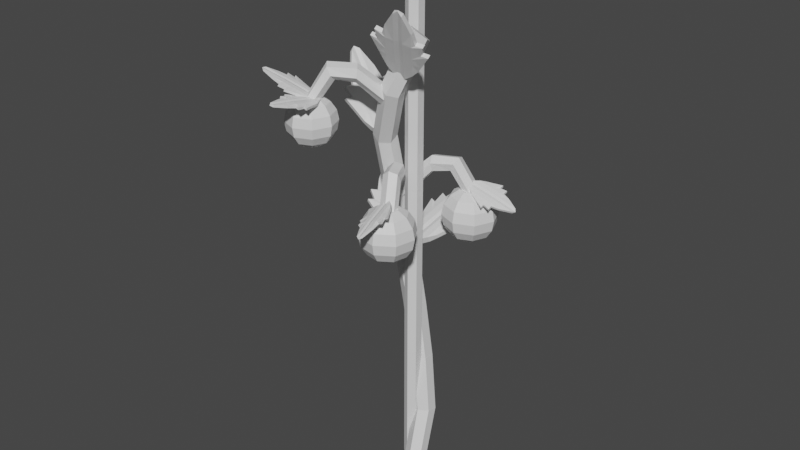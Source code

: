 # Source: tomato_Stage4.blend  (saved by Blender 2.82.7; exported with 4.5.12 LTS)
import bpy
from mathutils import Matrix  # noqa: F401  (used for matrix-valued properties, if any)

bpy.ops.wm.read_factory_settings(use_empty=True)
scene = bpy.context.scene
scene.name = 'Scene'

# ---- collections
col_collection = bpy.data.collections.new('Collection'); scene.collection.children.link(col_collection)

# ---- materials (node trees are filled in below, after node groups)
mat_wood = bpy.data.materials.new('Wood')
mat_wood.use_transparent_shadow = False
mat_plant = bpy.data.materials.new('Plant')
mat_plant.use_transparent_shadow = False
mat_tomate_unreif = bpy.data.materials.new('Tomate_unreif')
mat_tomate_unreif.use_transparent_shadow = False

# ---- material node trees
mat_wood.use_nodes = True; mat_wood.node_tree.nodes.clear()
_N = mat_wood.node_tree.nodes; _L = mat_wood.node_tree.links
n0 = _N.new('ShaderNodeOutputMaterial'); n0.name = 'Material Output'; n0.location = (300, 300)
n1 = _N.new('ShaderNodeBsdfPrincipled'); n1.name = 'Principled BSDF'; n1.location = (10, 300)
n1.distribution = 'GGX'
n1.subsurface_method = 'BURLEY'
n1.inputs[3].default_value = 1.45
n1.inputs[27].default_value = (0.0, 0.0, 0.0, 1.0)
n1.inputs[28].default_value = 1.0
_L.new(n1.outputs[0], n0.inputs[0])
n0.is_active_output = True
mat_plant.use_nodes = True; mat_plant.node_tree.nodes.clear()
_N = mat_plant.node_tree.nodes; _L = mat_plant.node_tree.links
n0 = _N.new('ShaderNodeOutputMaterial'); n0.name = 'Material Output'; n0.location = (300, 300)
n1 = _N.new('ShaderNodeBsdfPrincipled'); n1.name = 'Principled BSDF'; n1.location = (10, 300)
n1.distribution = 'GGX'
n1.subsurface_method = 'BURLEY'
n1.inputs[3].default_value = 1.45
n1.inputs[27].default_value = (0.0, 0.0, 0.0, 1.0)
n1.inputs[28].default_value = 1.0
_L.new(n1.outputs[0], n0.inputs[0])
n0.is_active_output = True
mat_tomate_unreif.use_nodes = True; mat_tomate_unreif.node_tree.nodes.clear()
_N = mat_tomate_unreif.node_tree.nodes; _L = mat_tomate_unreif.node_tree.links
n0 = _N.new('ShaderNodeOutputMaterial'); n0.name = 'Material Output'; n0.location = (300, 300)
n1 = _N.new('ShaderNodeBsdfPrincipled'); n1.name = 'Principled BSDF'; n1.location = (10, 300)
n1.distribution = 'GGX'
n1.subsurface_method = 'BURLEY'
n1.inputs[3].default_value = 1.45
n1.inputs[27].default_value = (0.0, 0.0, 0.0, 1.0)
n1.inputs[28].default_value = 1.0
_L.new(n1.outputs[0], n0.inputs[0])
n0.is_active_output = True

# ---- world
world_world = bpy.data.worlds.new('World'); scene.world = world_world
world_world.use_nodes = True; world_world.node_tree.nodes.clear()
_N = world_world.node_tree.nodes; _L = world_world.node_tree.links
n0 = _N.new('ShaderNodeOutputWorld'); n0.name = 'World Output'; n0.location = (300, 300)
n1 = _N.new('ShaderNodeBackground'); n1.name = 'Background'; n1.location = (10, 300)
n1.inputs[0].default_value = (0.05088, 0.05088, 0.05088, 1.0)
_L.new(n1.outputs[0], n0.inputs[0])
n0.is_active_output = True
world_world.color = (0.05088, 0.05088, 0.05088)
world_world.use_sun_shadow = False
world_world.sun_shadow_jitter_overblur = 0.0

# ---- meshes
me_cylinder = bpy.data.meshes.new('Cylinder')
me_cylinder.from_pydata([(0.0, 1.0, -1.0), (0.0, 1.0, 63.65), (0.866, 0.5, -1.0), (0.866, 0.5, 63.65), (0.866, -0.5, -1.0), (0.866, -0.5, 63.65), (-8.742e-08, -1.0, -1.0), (-8.742e-08, -1.0, 63.65), (-0.866, -0.5, -1.0), (-0.866, -0.5, 63.65), (-0.866, 0.5, -1.0), (-0.866, 0.5, 63.65)], [], [(0, 1, 3, 2), (2, 3, 5, 4), (4, 5, 7, 6), (6, 7, 9, 8), (3, 1, 11, 9, 7, 5), (8, 9, 11, 10), (10, 11, 1, 0), (0, 2, 4, 6, 8, 10)])
_uv = me_cylinder.uv_layers.new(name='UVMap')
_uv.uv.foreach_set('vector', [1.0, 0.5, 1.0, 1.0, 0.8333, 1.0, 0.8333, 0.5, 0.8333, 0.5, 0.8333, 1.0, 0.6667, 1.0, 0.6667, 0.5, 0.6667, 0.5, 0.6667, 1.0, 0.5, 1.0, 0.5, 0.5, 0.5, 0.5, 0.5, 1.0, 0.3333, 1.0, 0.3333, 0.5, 0.4578, 0.37, 0.25, 0.49, 0.04215, 0.37, 0.04215, 0.13, 0.25, 0.01, 0.4578, 0.13, 0.3333, 0.5, 0.3333, 1.0, 0.1667, 1.0, 0.1667, 0.5, 0.1667, 0.5, 0.1667, 1.0, -8.941e-08, 1.0, -8.941e-08, 0.5, 0.75, 0.49, 0.9578, 0.37, 0.9578, 0.13, 0.75, 0.01, 0.5422, 0.13, 0.5422, 0.37])
me_cylinder.materials.append(mat_wood)
me_cylinder.use_remesh_fix_poles = True
me_cylinder.use_remesh_preserve_attributes = False
me_cylinder.use_mirror_vertex_groups = False
me_cylinder.update()
me_cube_005 = bpy.data.meshes.new('Cube.005')
me_cube_005.from_pydata([(-0.8499, -0.6044, -1.0), (-0.7554, -0.6044, 0.7377), (-0.8499, 0.6044, -1.0), (-0.7554, 0.6044, 0.7377), (-0.2, 1.0, -1.921), (-0.6, 1.0, -1.405), (-0.6, 0.6044, 1.359), (-0.2, 0.6044, 2.293), (-0.6, -1.0, -1.405), (-0.2, -1.0, -1.921), (-0.2, -0.6044, 2.293), (-0.6, -0.6044, 1.359), (-1.0, -0.6044, -0.6), (-1.329, -0.6044, 0.2306), (-1.0, -0.6044, 0.2), (-1.099, -0.6044, 0.7873), (-1.099, 0.6044, 0.7873), (-1.0, 0.6044, 0.2), (-1.329, 0.6044, 0.2306), (-1.0, 0.6044, -0.6), (-0.2, -1.0, 0.6), (-0.2, -1.0, 0.2), (-0.2, -1.0, -0.2), (-0.2, -1.0, -0.6), (-0.6, -1.0, 0.6), (-0.6, -1.0, 0.2), (-0.6, -1.0, -0.2), (-0.6, -1.0, -0.6), (-0.6, 1.0, 0.6), (-0.6, 1.0, 0.2), (-0.6, 1.0, -0.2), (-0.6, 1.0, -0.6), (-0.2, 1.0, 0.6), (-0.2, 1.0, 0.2), (-0.2, 1.0, -0.2), (-0.2, 1.0, -0.6), (-1.877e-08, 0.701, -1.921), (2.889e-08, 0.1652, 2.476), (-2.622e-08, -0.701, -1.921), (2.438e-08, -0.1652, 2.476), (-4.015e-09, 0.701, -0.6), (4.552e-10, 0.701, -0.2), (4.926e-09, 0.701, 0.2), (9.396e-09, 0.701, 0.6), (-1.147e-08, -0.701, -0.6), (-6.995e-09, -0.701, -0.2), (-2.525e-09, -0.701, 0.2), (1.945e-09, -0.701, 0.6)], [], [(1, 16, 15), (24, 1, 15), (3, 11, 6), (37, 10, 39), (6, 10, 7), (5, 0, 2), (4, 8, 5), (47, 10, 20), (20, 11, 24), (3, 28, 16), (6, 32, 28), (5, 35, 4), (30, 35, 31), (29, 34, 30), (28, 33, 29), (2, 31, 5), (19, 30, 31), (17, 30, 18), (17, 28, 29), (23, 8, 9), (22, 27, 23), (21, 26, 22), (20, 25, 21), (44, 9, 38), (45, 23, 44), (46, 22, 45), (47, 21, 46), (27, 0, 8), (26, 12, 27), (26, 14, 13), (24, 14, 25), (12, 2, 0), (13, 19, 12), (14, 18, 13), (15, 17, 14), (32, 42, 33), (33, 41, 34), (34, 40, 35), (35, 36, 4), (7, 43, 32), (36, 9, 4), (1, 3, 16), (24, 11, 1), (3, 1, 11), (37, 7, 10), (6, 11, 10), (5, 8, 0), (4, 9, 8), (47, 39, 10), (20, 10, 11), (3, 6, 28), (6, 7, 32), (5, 31, 35), (30, 34, 35), (29, 33, 34), (28, 32, 33), (2, 19, 31), (19, 18, 30), (17, 29, 30), (17, 16, 28), (23, 27, 8), (22, 26, 27), (21, 25, 26), (20, 24, 25), (44, 23, 9), (45, 22, 23), (46, 21, 22), (47, 20, 21), (27, 12, 0), (26, 13, 12), (26, 25, 14), (24, 15, 14), (12, 19, 2), (13, 18, 19), (14, 17, 18), (15, 16, 17), (32, 43, 42), (33, 42, 41), (34, 41, 40), (35, 40, 36), (7, 37, 43), (36, 38, 9)])
_uv = me_cube_005.uv_layers.new(name='UVMap')
_uv.uv.foreach_set('vector', [0.625, 0.0, 0.575, 0.25, 0.575, 0.0, 0.575, 0.95, 0.625, 1.0, 0.575, 1.0, 0.875, 0.5, 0.825, 0.75, 0.825, 0.5, 0.75, 0.5, 0.775, 0.75, 0.75, 0.75, 0.825, 0.5, 0.775, 0.75, 0.775, 0.5, 0.175, 0.5, 0.125, 0.75, 0.125, 0.5, 0.225, 0.5, 0.175, 0.75, 0.175, 0.5, 0.575, 0.875, 0.625, 0.9, 0.575, 0.9, 0.575, 0.9, 0.625, 0.95, 0.575, 0.95, 0.625, 0.25, 0.575, 0.3, 0.575, 0.25, 0.625, 0.3, 0.575, 0.35, 0.575, 0.3, 0.375, 0.3, 0.425, 0.35, 0.375, 0.35, 0.475, 0.3, 0.425, 0.35, 0.425, 0.3, 0.525, 0.3, 0.475, 0.35, 0.475, 0.3, 0.575, 0.3, 0.525, 0.35, 0.525, 0.3, 0.375, 0.25, 0.425, 0.3, 0.375, 0.3, 0.425, 0.25, 0.475, 0.3, 0.425, 0.3, 0.525, 0.25, 0.475, 0.3, 0.475, 0.25, 0.525, 0.25, 0.575, 0.3, 0.525, 0.3, 0.425, 0.9, 0.375, 0.95, 0.375, 0.9, 0.475, 0.9, 0.425, 0.95, 0.425, 0.9, 0.525, 0.9, 0.475, 0.95, 0.475, 0.9, 0.575, 0.9, 0.525, 0.95, 0.525, 0.9, 0.425, 0.875, 0.375, 0.9, 0.375, 0.875, 0.475, 0.875, 0.425, 0.9, 0.425, 0.875, 0.525, 0.875, 0.475, 0.9, 0.475, 0.875, 0.575, 0.875, 0.525, 0.9, 0.525, 0.875, 0.425, 0.95, 0.375, 1.0, 0.375, 0.95, 0.475, 0.95, 0.425, 1.0, 0.425, 0.95, 0.475, 0.95, 0.525, 1.0, 0.475, 1.0, 0.575, 0.95, 0.525, 1.0, 0.525, 0.95, 0.425, 0.0, 0.375, 0.25, 0.375, 0.0, 0.475, 0.0, 0.425, 0.25, 0.425, 0.0, 0.525, 0.0, 0.475, 0.25, 0.475, 0.0, 0.575, 0.0, 0.525, 0.25, 0.525, 0.0, 0.575, 0.35, 0.525, 0.375, 0.525, 0.35, 0.525, 0.35, 0.475, 0.375, 0.475, 0.35, 0.475, 0.35, 0.425, 0.375, 0.425, 0.35, 0.425, 0.35, 0.375, 0.375, 0.375, 0.35, 0.625, 0.35, 0.575, 0.375, 0.575, 0.35, 0.25, 0.5, 0.225, 0.75, 0.225, 0.5, 0.625, 0.0, 0.625, 0.25, 0.575, 0.25, 0.575, 0.95, 0.625, 0.95, 0.625, 1.0, 0.875, 0.5, 0.875, 0.75, 0.825, 0.75, 0.75, 0.5, 0.775, 0.5, 0.775, 0.75, 0.825, 0.5, 0.825, 0.75, 0.775, 0.75, 0.175, 0.5, 0.175, 0.75, 0.125, 0.75, 0.225, 0.5, 0.225, 0.75, 0.175, 0.75, 0.575, 0.875, 0.625, 0.875, 0.625, 0.9, 0.575, 0.9, 0.625, 0.9, 0.625, 0.95, 0.625, 0.25, 0.625, 0.3, 0.575, 0.3, 0.625, 0.3, 0.625, 0.35, 0.575, 0.35, 0.375, 0.3, 0.425, 0.3, 0.425, 0.35, 0.475, 0.3, 0.475, 0.35, 0.425, 0.35, 0.525, 0.3, 0.525, 0.35, 0.475, 0.35, 0.575, 0.3, 0.575, 0.35, 0.525, 0.35, 0.375, 0.25, 0.425, 0.25, 0.425, 0.3, 0.425, 0.25, 0.475, 0.25, 0.475, 0.3, 0.525, 0.25, 0.525, 0.3, 0.475, 0.3, 0.525, 0.25, 0.575, 0.25, 0.575, 0.3, 0.425, 0.9, 0.425, 0.95, 0.375, 0.95, 0.475, 0.9, 0.475, 0.95, 0.425, 0.95, 0.525, 0.9, 0.525, 0.95, 0.475, 0.95, 0.575, 0.9, 0.575, 0.95, 0.525, 0.95, 0.425, 0.875, 0.425, 0.9, 0.375, 0.9, 0.475, 0.875, 0.475, 0.9, 0.425, 0.9, 0.525, 0.875, 0.525, 0.9, 0.475, 0.9, 0.575, 0.875, 0.575, 0.9, 0.525, 0.9, 0.425, 0.95, 0.425, 1.0, 0.375, 1.0, 0.475, 0.95, 0.475, 1.0, 0.425, 1.0, 0.475, 0.95, 0.525, 0.95, 0.525, 1.0, 0.575, 0.95, 0.575, 1.0, 0.525, 1.0, 0.425, 0.0, 0.425, 0.25, 0.375, 0.25, 0.475, 0.0, 0.475, 0.25, 0.425, 0.25, 0.525, 0.0, 0.525, 0.25, 0.475, 0.25, 0.575, 0.0, 0.575, 0.25, 0.525, 0.25, 0.575, 0.35, 0.575, 0.375, 0.525, 0.375, 0.525, 0.35, 0.525, 0.375, 0.475, 0.375, 0.475, 0.35, 0.475, 0.375, 0.425, 0.375, 0.425, 0.35, 0.425, 0.375, 0.375, 0.375, 0.625, 0.35, 0.625, 0.375, 0.575, 0.375, 0.25, 0.5, 0.25, 0.75, 0.225, 0.75])
me_cube_005.materials.append(mat_plant)
me_cube_005.use_remesh_fix_poles = True
me_cube_005.use_remesh_preserve_attributes = False
me_cube_005.use_mirror_vertex_groups = False
me_cube_005.update()
me_cube_006 = bpy.data.meshes.new('Cube.006')
me_cube_006.from_pydata([(-0.8499, -0.6044, -1.0), (-0.7554, -0.6044, 0.7377), (-0.8499, 0.6044, -1.0), (-0.7554, 0.6044, 0.7377), (-0.2, 1.0, -1.921), (-0.6, 1.0, -1.405), (-0.6, 0.6044, 1.359), (-0.2, 0.6044, 2.293), (-0.6, -1.0, -1.405), (-0.2, -1.0, -1.921), (-0.2, -0.6044, 2.293), (-0.6, -0.6044, 1.359), (-1.0, -0.6044, -0.6), (-1.329, -0.6044, 0.2306), (-1.0, -0.6044, 0.2), (-1.099, -0.6044, 0.7873), (-1.099, 0.6044, 0.7873), (-1.0, 0.6044, 0.2), (-1.329, 0.6044, 0.2306), (-1.0, 0.6044, -0.6), (-0.2, -1.0, 0.6), (-0.2, -1.0, 0.2), (-0.2, -1.0, -0.2), (-0.2, -1.0, -0.6), (-0.6, -1.0, 0.6), (-0.6, -1.0, 0.2), (-0.6, -1.0, -0.2), (-0.6, -1.0, -0.6), (-0.6, 1.0, 0.6), (-0.6, 1.0, 0.2), (-0.6, 1.0, -0.2), (-0.6, 1.0, -0.6), (-0.2, 1.0, 0.6), (-0.2, 1.0, 0.2), (-0.2, 1.0, -0.2), (-0.2, 1.0, -0.6), (-1.877e-08, 0.701, -1.921), (2.889e-08, 0.1652, 2.476), (-2.622e-08, -0.701, -1.921), (2.438e-08, -0.1652, 2.476), (-4.015e-09, 0.701, -0.6), (4.552e-10, 0.701, -0.2), (4.926e-09, 0.701, 0.2), (9.396e-09, 0.701, 0.6), (-1.147e-08, -0.701, -0.6), (-6.995e-09, -0.701, -0.2), (-2.525e-09, -0.701, 0.2), (1.945e-09, -0.701, 0.6)], [], [(1, 16, 15), (24, 1, 15), (3, 11, 6), (37, 10, 39), (6, 10, 7), (5, 0, 2), (4, 8, 5), (47, 10, 20), (20, 11, 24), (3, 28, 16), (6, 32, 28), (5, 35, 4), (30, 35, 31), (29, 34, 30), (28, 33, 29), (2, 31, 5), (19, 30, 31), (17, 30, 18), (17, 28, 29), (23, 8, 9), (22, 27, 23), (21, 26, 22), (20, 25, 21), (44, 9, 38), (45, 23, 44), (46, 22, 45), (47, 21, 46), (27, 0, 8), (26, 12, 27), (26, 14, 13), (24, 14, 25), (12, 2, 0), (13, 19, 12), (14, 18, 13), (15, 17, 14), (32, 42, 33), (33, 41, 34), (34, 40, 35), (35, 36, 4), (7, 43, 32), (36, 9, 4), (1, 3, 16), (24, 11, 1), (3, 1, 11), (37, 7, 10), (6, 11, 10), (5, 8, 0), (4, 9, 8), (47, 39, 10), (20, 10, 11), (3, 6, 28), (6, 7, 32), (5, 31, 35), (30, 34, 35), (29, 33, 34), (28, 32, 33), (2, 19, 31), (19, 18, 30), (17, 29, 30), (17, 16, 28), (23, 27, 8), (22, 26, 27), (21, 25, 26), (20, 24, 25), (44, 23, 9), (45, 22, 23), (46, 21, 22), (47, 20, 21), (27, 12, 0), (26, 13, 12), (26, 25, 14), (24, 15, 14), (12, 19, 2), (13, 18, 19), (14, 17, 18), (15, 16, 17), (32, 43, 42), (33, 42, 41), (34, 41, 40), (35, 40, 36), (7, 37, 43), (36, 38, 9)])
_uv = me_cube_006.uv_layers.new(name='UVMap')
_uv.uv.foreach_set('vector', [0.625, 0.0, 0.575, 0.25, 0.575, 0.0, 0.575, 0.95, 0.625, 1.0, 0.575, 1.0, 0.875, 0.5, 0.825, 0.75, 0.825, 0.5, 0.75, 0.5, 0.775, 0.75, 0.75, 0.75, 0.825, 0.5, 0.775, 0.75, 0.775, 0.5, 0.175, 0.5, 0.125, 0.75, 0.125, 0.5, 0.225, 0.5, 0.175, 0.75, 0.175, 0.5, 0.575, 0.875, 0.625, 0.9, 0.575, 0.9, 0.575, 0.9, 0.625, 0.95, 0.575, 0.95, 0.625, 0.25, 0.575, 0.3, 0.575, 0.25, 0.625, 0.3, 0.575, 0.35, 0.575, 0.3, 0.375, 0.3, 0.425, 0.35, 0.375, 0.35, 0.475, 0.3, 0.425, 0.35, 0.425, 0.3, 0.525, 0.3, 0.475, 0.35, 0.475, 0.3, 0.575, 0.3, 0.525, 0.35, 0.525, 0.3, 0.375, 0.25, 0.425, 0.3, 0.375, 0.3, 0.425, 0.25, 0.475, 0.3, 0.425, 0.3, 0.525, 0.25, 0.475, 0.3, 0.475, 0.25, 0.525, 0.25, 0.575, 0.3, 0.525, 0.3, 0.425, 0.9, 0.375, 0.95, 0.375, 0.9, 0.475, 0.9, 0.425, 0.95, 0.425, 0.9, 0.525, 0.9, 0.475, 0.95, 0.475, 0.9, 0.575, 0.9, 0.525, 0.95, 0.525, 0.9, 0.425, 0.875, 0.375, 0.9, 0.375, 0.875, 0.475, 0.875, 0.425, 0.9, 0.425, 0.875, 0.525, 0.875, 0.475, 0.9, 0.475, 0.875, 0.575, 0.875, 0.525, 0.9, 0.525, 0.875, 0.425, 0.95, 0.375, 1.0, 0.375, 0.95, 0.475, 0.95, 0.425, 1.0, 0.425, 0.95, 0.475, 0.95, 0.525, 1.0, 0.475, 1.0, 0.575, 0.95, 0.525, 1.0, 0.525, 0.95, 0.425, 0.0, 0.375, 0.25, 0.375, 0.0, 0.475, 0.0, 0.425, 0.25, 0.425, 0.0, 0.525, 0.0, 0.475, 0.25, 0.475, 0.0, 0.575, 0.0, 0.525, 0.25, 0.525, 0.0, 0.575, 0.35, 0.525, 0.375, 0.525, 0.35, 0.525, 0.35, 0.475, 0.375, 0.475, 0.35, 0.475, 0.35, 0.425, 0.375, 0.425, 0.35, 0.425, 0.35, 0.375, 0.375, 0.375, 0.35, 0.625, 0.35, 0.575, 0.375, 0.575, 0.35, 0.25, 0.5, 0.225, 0.75, 0.225, 0.5, 0.625, 0.0, 0.625, 0.25, 0.575, 0.25, 0.575, 0.95, 0.625, 0.95, 0.625, 1.0, 0.875, 0.5, 0.875, 0.75, 0.825, 0.75, 0.75, 0.5, 0.775, 0.5, 0.775, 0.75, 0.825, 0.5, 0.825, 0.75, 0.775, 0.75, 0.175, 0.5, 0.175, 0.75, 0.125, 0.75, 0.225, 0.5, 0.225, 0.75, 0.175, 0.75, 0.575, 0.875, 0.625, 0.875, 0.625, 0.9, 0.575, 0.9, 0.625, 0.9, 0.625, 0.95, 0.625, 0.25, 0.625, 0.3, 0.575, 0.3, 0.625, 0.3, 0.625, 0.35, 0.575, 0.35, 0.375, 0.3, 0.425, 0.3, 0.425, 0.35, 0.475, 0.3, 0.475, 0.35, 0.425, 0.35, 0.525, 0.3, 0.525, 0.35, 0.475, 0.35, 0.575, 0.3, 0.575, 0.35, 0.525, 0.35, 0.375, 0.25, 0.425, 0.25, 0.425, 0.3, 0.425, 0.25, 0.475, 0.25, 0.475, 0.3, 0.525, 0.25, 0.525, 0.3, 0.475, 0.3, 0.525, 0.25, 0.575, 0.25, 0.575, 0.3, 0.425, 0.9, 0.425, 0.95, 0.375, 0.95, 0.475, 0.9, 0.475, 0.95, 0.425, 0.95, 0.525, 0.9, 0.525, 0.95, 0.475, 0.95, 0.575, 0.9, 0.575, 0.95, 0.525, 0.95, 0.425, 0.875, 0.425, 0.9, 0.375, 0.9, 0.475, 0.875, 0.475, 0.9, 0.425, 0.9, 0.525, 0.875, 0.525, 0.9, 0.475, 0.9, 0.575, 0.875, 0.575, 0.9, 0.525, 0.9, 0.425, 0.95, 0.425, 1.0, 0.375, 1.0, 0.475, 0.95, 0.475, 1.0, 0.425, 1.0, 0.475, 0.95, 0.525, 0.95, 0.525, 1.0, 0.575, 0.95, 0.575, 1.0, 0.525, 1.0, 0.425, 0.0, 0.425, 0.25, 0.375, 0.25, 0.475, 0.0, 0.475, 0.25, 0.425, 0.25, 0.525, 0.0, 0.525, 0.25, 0.475, 0.25, 0.575, 0.0, 0.575, 0.25, 0.525, 0.25, 0.575, 0.35, 0.575, 0.375, 0.525, 0.375, 0.525, 0.35, 0.525, 0.375, 0.475, 0.375, 0.475, 0.35, 0.475, 0.375, 0.425, 0.375, 0.425, 0.35, 0.425, 0.375, 0.375, 0.375, 0.625, 0.35, 0.625, 0.375, 0.575, 0.375, 0.25, 0.5, 0.25, 0.75, 0.225, 0.75])
me_cube_006.materials.append(mat_plant)
me_cube_006.use_remesh_fix_poles = True
me_cube_006.use_remesh_preserve_attributes = False
me_cube_006.use_mirror_vertex_groups = False
me_cube_006.update()
me_cylinder_001 = bpy.data.meshes.new('Cylinder.001')
me_cylinder_001.from_pydata([(3.182, 1.324, -0.6725), (3.175, 1.324, 6.24), (4.328, 0.6618, -0.6725), (4.321, 0.6618, 6.24), (4.328, -0.6618, -0.6725), (4.321, -0.6618, 6.24), (3.182, -1.324, -0.6725), (3.175, -1.324, 6.24), (2.036, -0.6618, -0.6725), (2.029, -0.6618, 6.24), (2.036, 0.6618, -0.6725), (2.029, 0.6618, 6.24)], [], [(0, 1, 3, 2), (2, 3, 5, 4), (4, 5, 7, 6), (6, 7, 9, 8), (3, 1, 11, 9, 7, 5), (8, 9, 11, 10), (10, 11, 1, 0), (0, 2, 4, 6, 8, 10)])
_uv = me_cylinder_001.uv_layers.new(name='UVMap')
_uv.uv.foreach_set('vector', [1.0, 0.5, 1.0, 1.0, 0.8333, 1.0, 0.8333, 0.5, 0.8333, 0.5, 0.8333, 1.0, 0.6667, 1.0, 0.6667, 0.5, 0.6667, 0.5, 0.6667, 1.0, 0.5, 1.0, 0.5, 0.5, 0.5, 0.5, 0.5, 1.0, 0.3333, 1.0, 0.3333, 0.5, 0.4578, 0.37, 0.25, 0.49, 0.04215, 0.37, 0.04215, 0.13, 0.25, 0.01, 0.4578, 0.13, 0.3333, 0.5, 0.3333, 1.0, 0.1667, 1.0, 0.1667, 0.5, 0.1667, 0.5, 0.1667, 1.0, -8.941e-08, 1.0, -8.941e-08, 0.5, 0.75, 0.49, 0.9578, 0.37, 0.9578, 0.13, 0.75, 0.01, 0.5422, 0.13, 0.5422, 0.37])
me_cylinder_001.materials.append(mat_plant)
me_cylinder_001.use_remesh_fix_poles = True
me_cylinder_001.use_remesh_preserve_attributes = False
me_cylinder_001.use_mirror_vertex_groups = False
me_cylinder_001.update()
me_cube_001 = bpy.data.meshes.new('Cube.001')
me_cube_001.from_pydata([(-0.8499, -0.6044, -1.0), (-0.7554, -0.6044, 0.7377), (-0.8499, 0.6044, -1.0), (-0.7554, 0.6044, 0.7377), (-0.2, 1.0, -1.921), (-0.6, 1.0, -1.405), (-0.6, 0.6044, 1.359), (-0.2, 0.6044, 2.293), (-0.6, -1.0, -1.405), (-0.2, -1.0, -1.921), (-0.2, -0.6044, 2.293), (-0.6, -0.6044, 1.359), (-1.0, -0.6044, -0.6), (-1.329, -0.6044, 0.2306), (-1.0, -0.6044, 0.2), (-1.099, -0.6044, 0.7873), (-1.099, 0.6044, 0.7873), (-1.0, 0.6044, 0.2), (-1.329, 0.6044, 0.2306), (-1.0, 0.6044, -0.6), (-0.2, -1.0, 0.6), (-0.2, -1.0, 0.2), (-0.2, -1.0, -0.2), (-0.2, -1.0, -0.6), (-0.6, -1.0, 0.6), (-0.6, -1.0, 0.2), (-0.6, -1.0, -0.2), (-0.6, -1.0, -0.6), (-0.6, 1.0, 0.6), (-0.6, 1.0, 0.2), (-0.6, 1.0, -0.2), (-0.6, 1.0, -0.6), (-0.2, 1.0, 0.6), (-0.2, 1.0, 0.2), (-0.2, 1.0, -0.2), (-0.2, 1.0, -0.6), (-1.877e-08, 0.701, -1.921), (2.889e-08, 0.1652, 2.476), (-2.622e-08, -0.701, -1.921), (2.438e-08, -0.1652, 2.476), (-4.015e-09, 0.701, -0.6), (4.552e-10, 0.701, -0.2), (4.926e-09, 0.701, 0.2), (9.396e-09, 0.701, 0.6), (-1.147e-08, -0.701, -0.6), (-6.995e-09, -0.701, -0.2), (-2.525e-09, -0.701, 0.2), (1.945e-09, -0.701, 0.6)], [], [(1, 16, 15), (24, 1, 15), (3, 11, 6), (37, 10, 39), (6, 10, 7), (5, 0, 2), (4, 8, 5), (47, 10, 20), (20, 11, 24), (3, 28, 16), (6, 32, 28), (5, 35, 4), (30, 35, 31), (29, 34, 30), (28, 33, 29), (2, 31, 5), (19, 30, 31), (17, 30, 18), (17, 28, 29), (23, 8, 9), (22, 27, 23), (21, 26, 22), (20, 25, 21), (44, 9, 38), (45, 23, 44), (46, 22, 45), (47, 21, 46), (27, 0, 8), (26, 12, 27), (26, 14, 13), (24, 14, 25), (12, 2, 0), (13, 19, 12), (14, 18, 13), (15, 17, 14), (32, 42, 33), (33, 41, 34), (34, 40, 35), (35, 36, 4), (7, 43, 32), (36, 9, 4), (1, 3, 16), (24, 11, 1), (3, 1, 11), (37, 7, 10), (6, 11, 10), (5, 8, 0), (4, 9, 8), (47, 39, 10), (20, 10, 11), (3, 6, 28), (6, 7, 32), (5, 31, 35), (30, 34, 35), (29, 33, 34), (28, 32, 33), (2, 19, 31), (19, 18, 30), (17, 29, 30), (17, 16, 28), (23, 27, 8), (22, 26, 27), (21, 25, 26), (20, 24, 25), (44, 23, 9), (45, 22, 23), (46, 21, 22), (47, 20, 21), (27, 12, 0), (26, 13, 12), (26, 25, 14), (24, 15, 14), (12, 19, 2), (13, 18, 19), (14, 17, 18), (15, 16, 17), (32, 43, 42), (33, 42, 41), (34, 41, 40), (35, 40, 36), (7, 37, 43), (36, 38, 9)])
_uv = me_cube_001.uv_layers.new(name='UVMap')
_uv.uv.foreach_set('vector', [0.625, 0.0, 0.575, 0.25, 0.575, 0.0, 0.575, 0.95, 0.625, 1.0, 0.575, 1.0, 0.875, 0.5, 0.825, 0.75, 0.825, 0.5, 0.75, 0.5, 0.775, 0.75, 0.75, 0.75, 0.825, 0.5, 0.775, 0.75, 0.775, 0.5, 0.175, 0.5, 0.125, 0.75, 0.125, 0.5, 0.225, 0.5, 0.175, 0.75, 0.175, 0.5, 0.575, 0.875, 0.625, 0.9, 0.575, 0.9, 0.575, 0.9, 0.625, 0.95, 0.575, 0.95, 0.625, 0.25, 0.575, 0.3, 0.575, 0.25, 0.625, 0.3, 0.575, 0.35, 0.575, 0.3, 0.375, 0.3, 0.425, 0.35, 0.375, 0.35, 0.475, 0.3, 0.425, 0.35, 0.425, 0.3, 0.525, 0.3, 0.475, 0.35, 0.475, 0.3, 0.575, 0.3, 0.525, 0.35, 0.525, 0.3, 0.375, 0.25, 0.425, 0.3, 0.375, 0.3, 0.425, 0.25, 0.475, 0.3, 0.425, 0.3, 0.525, 0.25, 0.475, 0.3, 0.475, 0.25, 0.525, 0.25, 0.575, 0.3, 0.525, 0.3, 0.425, 0.9, 0.375, 0.95, 0.375, 0.9, 0.475, 0.9, 0.425, 0.95, 0.425, 0.9, 0.525, 0.9, 0.475, 0.95, 0.475, 0.9, 0.575, 0.9, 0.525, 0.95, 0.525, 0.9, 0.425, 0.875, 0.375, 0.9, 0.375, 0.875, 0.475, 0.875, 0.425, 0.9, 0.425, 0.875, 0.525, 0.875, 0.475, 0.9, 0.475, 0.875, 0.575, 0.875, 0.525, 0.9, 0.525, 0.875, 0.425, 0.95, 0.375, 1.0, 0.375, 0.95, 0.475, 0.95, 0.425, 1.0, 0.425, 0.95, 0.475, 0.95, 0.525, 1.0, 0.475, 1.0, 0.575, 0.95, 0.525, 1.0, 0.525, 0.95, 0.425, 0.0, 0.375, 0.25, 0.375, 0.0, 0.475, 0.0, 0.425, 0.25, 0.425, 0.0, 0.525, 0.0, 0.475, 0.25, 0.475, 0.0, 0.575, 0.0, 0.525, 0.25, 0.525, 0.0, 0.575, 0.35, 0.525, 0.375, 0.525, 0.35, 0.525, 0.35, 0.475, 0.375, 0.475, 0.35, 0.475, 0.35, 0.425, 0.375, 0.425, 0.35, 0.425, 0.35, 0.375, 0.375, 0.375, 0.35, 0.625, 0.35, 0.575, 0.375, 0.575, 0.35, 0.25, 0.5, 0.225, 0.75, 0.225, 0.5, 0.625, 0.0, 0.625, 0.25, 0.575, 0.25, 0.575, 0.95, 0.625, 0.95, 0.625, 1.0, 0.875, 0.5, 0.875, 0.75, 0.825, 0.75, 0.75, 0.5, 0.775, 0.5, 0.775, 0.75, 0.825, 0.5, 0.825, 0.75, 0.775, 0.75, 0.175, 0.5, 0.175, 0.75, 0.125, 0.75, 0.225, 0.5, 0.225, 0.75, 0.175, 0.75, 0.575, 0.875, 0.625, 0.875, 0.625, 0.9, 0.575, 0.9, 0.625, 0.9, 0.625, 0.95, 0.625, 0.25, 0.625, 0.3, 0.575, 0.3, 0.625, 0.3, 0.625, 0.35, 0.575, 0.35, 0.375, 0.3, 0.425, 0.3, 0.425, 0.35, 0.475, 0.3, 0.475, 0.35, 0.425, 0.35, 0.525, 0.3, 0.525, 0.35, 0.475, 0.35, 0.575, 0.3, 0.575, 0.35, 0.525, 0.35, 0.375, 0.25, 0.425, 0.25, 0.425, 0.3, 0.425, 0.25, 0.475, 0.25, 0.475, 0.3, 0.525, 0.25, 0.525, 0.3, 0.475, 0.3, 0.525, 0.25, 0.575, 0.25, 0.575, 0.3, 0.425, 0.9, 0.425, 0.95, 0.375, 0.95, 0.475, 0.9, 0.475, 0.95, 0.425, 0.95, 0.525, 0.9, 0.525, 0.95, 0.475, 0.95, 0.575, 0.9, 0.575, 0.95, 0.525, 0.95, 0.425, 0.875, 0.425, 0.9, 0.375, 0.9, 0.475, 0.875, 0.475, 0.9, 0.425, 0.9, 0.525, 0.875, 0.525, 0.9, 0.475, 0.9, 0.575, 0.875, 0.575, 0.9, 0.525, 0.9, 0.425, 0.95, 0.425, 1.0, 0.375, 1.0, 0.475, 0.95, 0.475, 1.0, 0.425, 1.0, 0.475, 0.95, 0.525, 0.95, 0.525, 1.0, 0.575, 0.95, 0.575, 1.0, 0.525, 1.0, 0.425, 0.0, 0.425, 0.25, 0.375, 0.25, 0.475, 0.0, 0.475, 0.25, 0.425, 0.25, 0.525, 0.0, 0.525, 0.25, 0.475, 0.25, 0.575, 0.0, 0.575, 0.25, 0.525, 0.25, 0.575, 0.35, 0.575, 0.375, 0.525, 0.375, 0.525, 0.35, 0.525, 0.375, 0.475, 0.375, 0.475, 0.35, 0.475, 0.375, 0.425, 0.375, 0.425, 0.35, 0.425, 0.375, 0.375, 0.375, 0.625, 0.35, 0.625, 0.375, 0.575, 0.375, 0.25, 0.5, 0.25, 0.75, 0.225, 0.75])
me_cube_001.materials.append(mat_plant)
me_cube_001.use_remesh_fix_poles = True
me_cube_001.use_remesh_preserve_attributes = False
me_cube_001.use_mirror_vertex_groups = False
me_cube_001.update()
me_cube_002 = bpy.data.meshes.new('Cube.002')
me_cube_002.from_pydata([(-0.8499, -0.6044, -1.0), (-0.7554, -0.6044, 0.7377), (-0.8499, 0.6044, -1.0), (-0.7554, 0.6044, 0.7377), (-0.2, 1.0, -1.921), (-0.6, 1.0, -1.405), (-0.6, 0.6044, 1.359), (-0.2, 0.6044, 2.293), (-0.6, -1.0, -1.405), (-0.2, -1.0, -1.921), (-0.2, -0.6044, 2.293), (-0.6, -0.6044, 1.359), (-1.0, -0.6044, -0.6), (-1.329, -0.6044, 0.2306), (-1.0, -0.6044, 0.2), (-1.099, -0.6044, 0.7873), (-1.099, 0.6044, 0.7873), (-1.0, 0.6044, 0.2), (-1.329, 0.6044, 0.2306), (-1.0, 0.6044, -0.6), (-0.2, -1.0, 0.6), (-0.2, -1.0, 0.2), (-0.2, -1.0, -0.2), (-0.2, -1.0, -0.6), (-0.6, -1.0, 0.6), (-0.6, -1.0, 0.2), (-0.6, -1.0, -0.2), (-0.6, -1.0, -0.6), (-0.6, 1.0, 0.6), (-0.6, 1.0, 0.2), (-0.6, 1.0, -0.2), (-0.6, 1.0, -0.6), (-0.2, 1.0, 0.6), (-0.2, 1.0, 0.2), (-0.2, 1.0, -0.2), (-0.2, 1.0, -0.6), (-1.877e-08, 0.701, -1.921), (2.889e-08, 0.1652, 2.476), (-2.622e-08, -0.701, -1.921), (2.438e-08, -0.1652, 2.476), (-4.015e-09, 0.701, -0.6), (4.552e-10, 0.701, -0.2), (4.926e-09, 0.701, 0.2), (9.396e-09, 0.701, 0.6), (-1.147e-08, -0.701, -0.6), (-6.995e-09, -0.701, -0.2), (-2.525e-09, -0.701, 0.2), (1.945e-09, -0.701, 0.6)], [], [(1, 16, 15), (24, 1, 15), (3, 11, 6), (37, 10, 39), (6, 10, 7), (5, 0, 2), (4, 8, 5), (47, 10, 20), (20, 11, 24), (3, 28, 16), (6, 32, 28), (5, 35, 4), (30, 35, 31), (29, 34, 30), (28, 33, 29), (2, 31, 5), (19, 30, 31), (17, 30, 18), (17, 28, 29), (23, 8, 9), (22, 27, 23), (21, 26, 22), (20, 25, 21), (44, 9, 38), (45, 23, 44), (46, 22, 45), (47, 21, 46), (27, 0, 8), (26, 12, 27), (26, 14, 13), (24, 14, 25), (12, 2, 0), (13, 19, 12), (14, 18, 13), (15, 17, 14), (32, 42, 33), (33, 41, 34), (34, 40, 35), (35, 36, 4), (7, 43, 32), (36, 9, 4), (1, 3, 16), (24, 11, 1), (3, 1, 11), (37, 7, 10), (6, 11, 10), (5, 8, 0), (4, 9, 8), (47, 39, 10), (20, 10, 11), (3, 6, 28), (6, 7, 32), (5, 31, 35), (30, 34, 35), (29, 33, 34), (28, 32, 33), (2, 19, 31), (19, 18, 30), (17, 29, 30), (17, 16, 28), (23, 27, 8), (22, 26, 27), (21, 25, 26), (20, 24, 25), (44, 23, 9), (45, 22, 23), (46, 21, 22), (47, 20, 21), (27, 12, 0), (26, 13, 12), (26, 25, 14), (24, 15, 14), (12, 19, 2), (13, 18, 19), (14, 17, 18), (15, 16, 17), (32, 43, 42), (33, 42, 41), (34, 41, 40), (35, 40, 36), (7, 37, 43), (36, 38, 9)])
_uv = me_cube_002.uv_layers.new(name='UVMap')
_uv.uv.foreach_set('vector', [0.625, 0.0, 0.575, 0.25, 0.575, 0.0, 0.575, 0.95, 0.625, 1.0, 0.575, 1.0, 0.875, 0.5, 0.825, 0.75, 0.825, 0.5, 0.75, 0.5, 0.775, 0.75, 0.75, 0.75, 0.825, 0.5, 0.775, 0.75, 0.775, 0.5, 0.175, 0.5, 0.125, 0.75, 0.125, 0.5, 0.225, 0.5, 0.175, 0.75, 0.175, 0.5, 0.575, 0.875, 0.625, 0.9, 0.575, 0.9, 0.575, 0.9, 0.625, 0.95, 0.575, 0.95, 0.625, 0.25, 0.575, 0.3, 0.575, 0.25, 0.625, 0.3, 0.575, 0.35, 0.575, 0.3, 0.375, 0.3, 0.425, 0.35, 0.375, 0.35, 0.475, 0.3, 0.425, 0.35, 0.425, 0.3, 0.525, 0.3, 0.475, 0.35, 0.475, 0.3, 0.575, 0.3, 0.525, 0.35, 0.525, 0.3, 0.375, 0.25, 0.425, 0.3, 0.375, 0.3, 0.425, 0.25, 0.475, 0.3, 0.425, 0.3, 0.525, 0.25, 0.475, 0.3, 0.475, 0.25, 0.525, 0.25, 0.575, 0.3, 0.525, 0.3, 0.425, 0.9, 0.375, 0.95, 0.375, 0.9, 0.475, 0.9, 0.425, 0.95, 0.425, 0.9, 0.525, 0.9, 0.475, 0.95, 0.475, 0.9, 0.575, 0.9, 0.525, 0.95, 0.525, 0.9, 0.425, 0.875, 0.375, 0.9, 0.375, 0.875, 0.475, 0.875, 0.425, 0.9, 0.425, 0.875, 0.525, 0.875, 0.475, 0.9, 0.475, 0.875, 0.575, 0.875, 0.525, 0.9, 0.525, 0.875, 0.425, 0.95, 0.375, 1.0, 0.375, 0.95, 0.475, 0.95, 0.425, 1.0, 0.425, 0.95, 0.475, 0.95, 0.525, 1.0, 0.475, 1.0, 0.575, 0.95, 0.525, 1.0, 0.525, 0.95, 0.425, 0.0, 0.375, 0.25, 0.375, 0.0, 0.475, 0.0, 0.425, 0.25, 0.425, 0.0, 0.525, 0.0, 0.475, 0.25, 0.475, 0.0, 0.575, 0.0, 0.525, 0.25, 0.525, 0.0, 0.575, 0.35, 0.525, 0.375, 0.525, 0.35, 0.525, 0.35, 0.475, 0.375, 0.475, 0.35, 0.475, 0.35, 0.425, 0.375, 0.425, 0.35, 0.425, 0.35, 0.375, 0.375, 0.375, 0.35, 0.625, 0.35, 0.575, 0.375, 0.575, 0.35, 0.25, 0.5, 0.225, 0.75, 0.225, 0.5, 0.625, 0.0, 0.625, 0.25, 0.575, 0.25, 0.575, 0.95, 0.625, 0.95, 0.625, 1.0, 0.875, 0.5, 0.875, 0.75, 0.825, 0.75, 0.75, 0.5, 0.775, 0.5, 0.775, 0.75, 0.825, 0.5, 0.825, 0.75, 0.775, 0.75, 0.175, 0.5, 0.175, 0.75, 0.125, 0.75, 0.225, 0.5, 0.225, 0.75, 0.175, 0.75, 0.575, 0.875, 0.625, 0.875, 0.625, 0.9, 0.575, 0.9, 0.625, 0.9, 0.625, 0.95, 0.625, 0.25, 0.625, 0.3, 0.575, 0.3, 0.625, 0.3, 0.625, 0.35, 0.575, 0.35, 0.375, 0.3, 0.425, 0.3, 0.425, 0.35, 0.475, 0.3, 0.475, 0.35, 0.425, 0.35, 0.525, 0.3, 0.525, 0.35, 0.475, 0.35, 0.575, 0.3, 0.575, 0.35, 0.525, 0.35, 0.375, 0.25, 0.425, 0.25, 0.425, 0.3, 0.425, 0.25, 0.475, 0.25, 0.475, 0.3, 0.525, 0.25, 0.525, 0.3, 0.475, 0.3, 0.525, 0.25, 0.575, 0.25, 0.575, 0.3, 0.425, 0.9, 0.425, 0.95, 0.375, 0.95, 0.475, 0.9, 0.475, 0.95, 0.425, 0.95, 0.525, 0.9, 0.525, 0.95, 0.475, 0.95, 0.575, 0.9, 0.575, 0.95, 0.525, 0.95, 0.425, 0.875, 0.425, 0.9, 0.375, 0.9, 0.475, 0.875, 0.475, 0.9, 0.425, 0.9, 0.525, 0.875, 0.525, 0.9, 0.475, 0.9, 0.575, 0.875, 0.575, 0.9, 0.525, 0.9, 0.425, 0.95, 0.425, 1.0, 0.375, 1.0, 0.475, 0.95, 0.475, 1.0, 0.425, 1.0, 0.475, 0.95, 0.525, 0.95, 0.525, 1.0, 0.575, 0.95, 0.575, 1.0, 0.525, 1.0, 0.425, 0.0, 0.425, 0.25, 0.375, 0.25, 0.475, 0.0, 0.475, 0.25, 0.425, 0.25, 0.525, 0.0, 0.525, 0.25, 0.475, 0.25, 0.575, 0.0, 0.575, 0.25, 0.525, 0.25, 0.575, 0.35, 0.575, 0.375, 0.525, 0.375, 0.525, 0.35, 0.525, 0.375, 0.475, 0.375, 0.475, 0.35, 0.475, 0.375, 0.425, 0.375, 0.425, 0.35, 0.425, 0.375, 0.375, 0.375, 0.625, 0.35, 0.625, 0.375, 0.575, 0.375, 0.25, 0.5, 0.25, 0.75, 0.225, 0.75])
me_cube_002.materials.append(mat_plant)
me_cube_002.use_remesh_fix_poles = True
me_cube_002.use_remesh_preserve_attributes = False
me_cube_002.use_mirror_vertex_groups = False
me_cube_002.update()
me_cylinder_002 = bpy.data.meshes.new('Cylinder.002')
me_cylinder_002.from_pydata([(1.649, 1.65, 0.1217), (1.834, 1.258, 7.02), (2.951, 1.421, 0.0725), (2.922, 0.9026, 7.686), (3.402, 0.179, -0.01027), (3.372, -0.3391, 7.603), (2.549, -0.8332, -0.0438), (2.735, -1.226, 6.855), (1.247, -0.6036, 0.005427), (1.647, -0.8705, 6.189), (0.7965, 0.6382, 0.08819), (1.197, 0.3713, 6.272), (0.4833, -0.1871, 10.77), (-0.109, 0.3729, 9.724), (0.9337, -1.429, 10.68), (0.7918, -2.111, 9.558), (0.1995, -1.551, 8.515), (-0.2509, -0.3089, 8.598), (-4.507, -3.619, 9.449), (-4.402, -2.61, 8.599), (-3.503, -4.47, 9.593), (-2.394, -4.31, 8.887), (-2.29, -3.301, 8.038), (-3.294, -2.45, 7.894)], [], [(0, 1, 3, 2), (2, 3, 5, 4), (4, 5, 7, 6), (6, 7, 9, 8), (9, 7, 15, 16), (8, 9, 11, 10), (10, 11, 1, 0), (0, 2, 4, 6, 8, 10), (17, 16, 22, 23), (5, 3, 12, 14), (11, 9, 16, 17), (3, 1, 13, 12), (7, 5, 14, 15), (1, 11, 17, 13), (18, 19, 23, 22, 21, 20), (15, 14, 20, 21), (12, 13, 19, 18), (13, 17, 23, 19), (16, 15, 21, 22), (14, 12, 18, 20)])
_uv = me_cylinder_002.uv_layers.new(name='UVMap')
_uv.uv.foreach_set('vector', [1.0, 0.5, 1.0, 1.0, 0.8333, 1.0, 0.8333, 0.5, 0.8333, 0.5, 0.8333, 1.0, 0.6667, 1.0, 0.6667, 0.5, 0.6667, 0.5, 0.6667, 1.0, 0.5, 1.0, 0.5, 0.5, 0.5, 0.5, 0.5, 1.0, 0.3333, 1.0, 0.3333, 0.5, 0.3333, 1.0, 0.5, 1.0, 0.5, 1.0, 0.3333, 1.0, 0.3333, 0.5, 0.3333, 1.0, 0.1667, 1.0, 0.1667, 0.5, 0.1667, 0.5, 0.1667, 1.0, -8.941e-08, 1.0, -8.941e-08, 0.5, 0.75, 0.49, 0.9578, 0.37, 0.9578, 0.13, 0.75, 0.01, 0.5422, 0.13, 0.5422, 0.37, 0.1667, 1.0, 0.3333, 1.0, 0.3333, 1.0, 0.1667, 1.0, 0.6667, 1.0, 0.8333, 1.0, 0.8333, 1.0, 0.6667, 1.0, 0.1667, 1.0, 0.3333, 1.0, 0.3333, 1.0, 0.1667, 1.0, 0.8333, 1.0, 1.0, 1.0, 1.0, 1.0, 0.8333, 1.0, 0.5, 1.0, 0.6667, 1.0, 0.6667, 1.0, 0.5, 1.0, -8.941e-08, 1.0, 0.1667, 1.0, 0.1667, 1.0, -8.941e-08, 1.0, 0.4578, 0.37, 0.25, 0.49, 0.04215, 0.37, 0.04215, 0.13, 0.25, 0.01, 0.4578, 0.13, 0.5, 1.0, 0.6667, 1.0, 0.6667, 1.0, 0.5, 1.0, 0.8333, 1.0, 1.0, 1.0, 1.0, 1.0, 0.8333, 1.0, -8.941e-08, 1.0, 0.1667, 1.0, 0.1667, 1.0, -8.941e-08, 1.0, 0.3333, 1.0, 0.5, 1.0, 0.5, 1.0, 0.3333, 1.0, 0.6667, 1.0, 0.8333, 1.0, 0.8333, 1.0, 0.6667, 1.0])
me_cylinder_002.materials.append(mat_plant)
me_cylinder_002.use_remesh_fix_poles = True
me_cylinder_002.use_remesh_preserve_attributes = False
me_cylinder_002.use_mirror_vertex_groups = False
me_cylinder_002.update()
me_cylinder_003 = bpy.data.meshes.new('Cylinder.003')
me_cylinder_003.from_pydata([(1.649, 1.65, 0.1217), (1.834, 1.258, 7.02), (2.951, 1.421, 0.0725), (2.922, 0.9026, 7.686), (3.402, 0.179, -0.01027), (3.372, -0.3391, 7.603), (2.549, -0.8332, -0.0438), (2.735, -1.226, 6.855), (1.247, -0.6036, 0.005427), (1.647, -0.8705, 6.189), (0.7965, 0.6382, 0.08819), (1.197, 0.3713, 6.272), (0.4833, -0.1871, 10.77), (-0.109, 0.3729, 9.724), (0.9337, -1.429, 10.68), (0.7918, -2.111, 9.558), (0.1995, -1.551, 8.515), (-0.2509, -0.3089, 8.598), (-4.507, -3.619, 9.449), (-4.402, -2.61, 8.599), (-3.503, -4.47, 9.593), (-2.394, -4.31, 8.887), (-2.29, -3.301, 8.038), (-3.294, -2.45, 7.894)], [], [(0, 1, 3, 2), (2, 3, 5, 4), (4, 5, 7, 6), (6, 7, 9, 8), (9, 7, 15, 16), (8, 9, 11, 10), (10, 11, 1, 0), (0, 2, 4, 6, 8, 10), (17, 16, 22, 23), (5, 3, 12, 14), (11, 9, 16, 17), (3, 1, 13, 12), (7, 5, 14, 15), (1, 11, 17, 13), (18, 19, 23, 22, 21, 20), (15, 14, 20, 21), (12, 13, 19, 18), (13, 17, 23, 19), (16, 15, 21, 22), (14, 12, 18, 20)])
_uv = me_cylinder_003.uv_layers.new(name='UVMap')
_uv.uv.foreach_set('vector', [1.0, 0.5, 1.0, 1.0, 0.8333, 1.0, 0.8333, 0.5, 0.8333, 0.5, 0.8333, 1.0, 0.6667, 1.0, 0.6667, 0.5, 0.6667, 0.5, 0.6667, 1.0, 0.5, 1.0, 0.5, 0.5, 0.5, 0.5, 0.5, 1.0, 0.3333, 1.0, 0.3333, 0.5, 0.3333, 1.0, 0.5, 1.0, 0.5, 1.0, 0.3333, 1.0, 0.3333, 0.5, 0.3333, 1.0, 0.1667, 1.0, 0.1667, 0.5, 0.1667, 0.5, 0.1667, 1.0, -8.941e-08, 1.0, -8.941e-08, 0.5, 0.75, 0.49, 0.9578, 0.37, 0.9578, 0.13, 0.75, 0.01, 0.5422, 0.13, 0.5422, 0.37, 0.1667, 1.0, 0.3333, 1.0, 0.3333, 1.0, 0.1667, 1.0, 0.6667, 1.0, 0.8333, 1.0, 0.8333, 1.0, 0.6667, 1.0, 0.1667, 1.0, 0.3333, 1.0, 0.3333, 1.0, 0.1667, 1.0, 0.8333, 1.0, 1.0, 1.0, 1.0, 1.0, 0.8333, 1.0, 0.5, 1.0, 0.6667, 1.0, 0.6667, 1.0, 0.5, 1.0, -8.941e-08, 1.0, 0.1667, 1.0, 0.1667, 1.0, -8.941e-08, 1.0, 0.4578, 0.37, 0.25, 0.49, 0.04215, 0.37, 0.04215, 0.13, 0.25, 0.01, 0.4578, 0.13, 0.5, 1.0, 0.6667, 1.0, 0.6667, 1.0, 0.5, 1.0, 0.8333, 1.0, 1.0, 1.0, 1.0, 1.0, 0.8333, 1.0, -8.941e-08, 1.0, 0.1667, 1.0, 0.1667, 1.0, -8.941e-08, 1.0, 0.3333, 1.0, 0.5, 1.0, 0.5, 1.0, 0.3333, 1.0, 0.6667, 1.0, 0.8333, 1.0, 0.8333, 1.0, 0.6667, 1.0])
me_cylinder_003.materials.append(mat_plant)
me_cylinder_003.use_remesh_fix_poles = True
me_cylinder_003.use_remesh_preserve_attributes = False
me_cylinder_003.use_mirror_vertex_groups = False
me_cylinder_003.update()
me_sphere = bpy.data.meshes.new('Sphere')
me_sphere.from_pydata([(0.0, 1.0, -4.371e-08), (-1.068e-07, 4.423e-08, 0.7896), (0.2706, 0.2706, 0.9239), (0.5, 0.5, 0.7071), (0.6533, 0.6533, 0.3827), (0.7071, 0.7071, -4.371e-08), (0.6533, 0.6533, -0.3827), (0.5, 0.5, -0.7071), (0.2706, 0.2706, -0.9239), (0.3827, 1.485e-07, 0.9239), (0.7071, 1.634e-07, 0.7071), (0.9239, 1.634e-07, 0.3827), (1.0, 1.336e-07, -4.371e-08), (0.9239, 1.634e-07, -0.3827), (0.7071, 1.634e-07, -0.7071), (0.3827, 1.485e-07, -0.9239), (0.0, 1.51e-07, -0.9181), (0.2706, -0.2706, 0.9239), (0.5, -0.5, 0.7071), (0.6533, -0.6533, 0.3827), (0.7071, -0.7071, -4.371e-08), (0.6533, -0.6533, -0.3827), (0.5, -0.5, -0.7071), (0.2706, -0.2706, -0.9239), (1.244e-08, -0.3827, 0.9239), (1.244e-08, -0.7071, 0.7071), (4.224e-08, -0.9239, 0.3827), (1.244e-08, -1.0, -4.371e-08), (4.224e-08, -0.9239, -0.3827), (1.244e-08, -0.7071, -0.7071), (1.244e-08, -0.3827, -0.9239), (-0.2706, -0.2706, 0.9239), (-0.5, -0.5, 0.7071), (-0.6533, -0.6533, 0.3827), (-0.7071, -0.7071, -4.371e-08), (-0.6533, -0.6533, -0.3827), (-0.5, -0.5, -0.7071), (-0.2706, -0.2706, -0.9239), (-0.3827, 1.634e-07, 0.9239), (-0.7071, 1.634e-07, 0.7071), (-0.9239, 1.038e-07, 0.3827), (-1.0, 1.634e-07, -4.371e-08), (-0.9239, 1.038e-07, -0.3827), (-0.7071, 1.634e-07, -0.7071), (-0.3827, 1.634e-07, -0.9239), (-0.2706, 0.2706, 0.9239), (-0.5, 0.5, 0.7071), (-0.6533, 0.6533, 0.3827), (-0.7071, 0.7071, -4.371e-08), (-0.6533, 0.6533, -0.3827), (-0.5, 0.5, -0.7071), (-0.2706, 0.2706, -0.9239), (-2.462e-09, 0.3827, 0.9239), (-1.736e-08, 0.7071, 0.7071), (-4.717e-08, 0.9239, 0.3827), (-4.717e-08, 0.9239, -0.3827), (-1.736e-08, 0.7071, -0.7071), (-2.462e-09, 0.3827, -0.9239)], [], [(57, 56, 7, 8), (55, 0, 5, 6), (54, 53, 3, 4), (52, 1, 2), (16, 57, 8), (56, 55, 6, 7), (0, 54, 4, 5), (53, 52, 2, 3), (2, 1, 9), (16, 8, 15), (7, 6, 13, 14), (5, 4, 11, 12), (3, 2, 9, 10), (8, 7, 14, 15), (6, 5, 12, 13), (4, 3, 10, 11), (14, 13, 21, 22), (12, 11, 19, 20), (10, 9, 17, 18), (15, 14, 22, 23), (13, 12, 20, 21), (11, 10, 18, 19), (9, 1, 17), (16, 15, 23), (23, 22, 29, 30), (21, 20, 27, 28), (19, 18, 25, 26), (17, 1, 24), (16, 23, 30), (22, 21, 28, 29), (20, 19, 26, 27), (18, 17, 24, 25), (28, 27, 34, 35), (26, 25, 32, 33), (24, 1, 31), (16, 30, 37), (29, 28, 35, 36), (27, 26, 33, 34), (25, 24, 31, 32), (30, 29, 36, 37), (16, 37, 44), (36, 35, 42, 43), (34, 33, 40, 41), (32, 31, 38, 39), (37, 36, 43, 44), (35, 34, 41, 42), (33, 32, 39, 40), (31, 1, 38), (41, 40, 47, 48), (39, 38, 45, 46), (44, 43, 50, 51), (42, 41, 48, 49), (40, 39, 46, 47), (38, 1, 45), (16, 44, 51), (43, 42, 49, 50), (51, 50, 56, 57), (49, 48, 0, 55), (47, 46, 53, 54), (45, 1, 52), (16, 51, 57), (50, 49, 55, 56), (48, 47, 54, 0), (46, 45, 52, 53)])
_uv = me_sphere.uv_layers.new(name='UVMap')
_uv.uv.foreach_set('vector', [0.75, 0.125, 0.75, 0.25, 0.625, 0.25, 0.625, 0.125, 0.75, 0.375, 0.75, 0.5, 0.625, 0.5, 0.625, 0.375, 0.75, 0.625, 0.75, 0.75, 0.625, 0.75, 0.625, 0.625, 0.75, 0.875, 0.6875, 1.0, 0.625, 0.875, 0.6875, 0.0, 0.75, 0.125, 0.625, 0.125, 0.75, 0.25, 0.75, 0.375, 0.625, 0.375, 0.625, 0.25, 0.75, 0.5, 0.75, 0.625, 0.625, 0.625, 0.625, 0.5, 0.75, 0.75, 0.75, 0.875, 0.625, 0.875, 0.625, 0.75, 0.625, 0.875, 0.5625, 1.0, 0.5, 0.875, 0.5625, 0.0, 0.625, 0.125, 0.5, 0.125, 0.625, 0.25, 0.625, 0.375, 0.5, 0.375, 0.5, 0.25, 0.625, 0.5, 0.625, 0.625, 0.5, 0.625, 0.5, 0.5, 0.625, 0.75, 0.625, 0.875, 0.5, 0.875, 0.5, 0.75, 0.625, 0.125, 0.625, 0.25, 0.5, 0.25, 0.5, 0.125, 0.625, 0.375, 0.625, 0.5, 0.5, 0.5, 0.5, 0.375, 0.625, 0.625, 0.625, 0.75, 0.5, 0.75, 0.5, 0.625, 0.5, 0.25, 0.5, 0.375, 0.375, 0.375, 0.375, 0.25, 0.5, 0.5, 0.5, 0.625, 0.375, 0.625, 0.375, 0.5, 0.5, 0.75, 0.5, 0.875, 0.375, 0.875, 0.375, 0.75, 0.5, 0.125, 0.5, 0.25, 0.375, 0.25, 0.375, 0.125, 0.5, 0.375, 0.5, 0.5, 0.375, 0.5, 0.375, 0.375, 0.5, 0.625, 0.5, 0.75, 0.375, 0.75, 0.375, 0.625, 0.5, 0.875, 0.4375, 1.0, 0.375, 0.875, 0.4375, 0.0, 0.5, 0.125, 0.375, 0.125, 0.375, 0.125, 0.375, 0.25, 0.25, 0.25, 0.25, 0.125, 0.375, 0.375, 0.375, 0.5, 0.25, 0.5, 0.25, 0.375, 0.375, 0.625, 0.375, 0.75, 0.25, 0.75, 0.25, 0.625, 0.375, 0.875, 0.3125, 1.0, 0.25, 0.875, 0.3125, 0.0, 0.375, 0.125, 0.25, 0.125, 0.375, 0.25, 0.375, 0.375, 0.25, 0.375, 0.25, 0.25, 0.375, 0.5, 0.375, 0.625, 0.25, 0.625, 0.25, 0.5, 0.375, 0.75, 0.375, 0.875, 0.25, 0.875, 0.25, 0.75, 0.25, 0.375, 0.25, 0.5, 0.125, 0.5, 0.125, 0.375, 0.25, 0.625, 0.25, 0.75, 0.125, 0.75, 0.125, 0.625, 0.25, 0.875, 0.1875, 1.0, 0.125, 0.875, 0.1875, 0.0, 0.25, 0.125, 0.125, 0.125, 0.25, 0.25, 0.25, 0.375, 0.125, 0.375, 0.125, 0.25, 0.25, 0.5, 0.25, 0.625, 0.125, 0.625, 0.125, 0.5, 0.25, 0.75, 0.25, 0.875, 0.125, 0.875, 0.125, 0.75, 0.25, 0.125, 0.25, 0.25, 0.125, 0.25, 0.125, 0.125, 0.0625, 0.0, 0.125, 0.125, 0.0, 0.125, 0.125, 0.25, 0.125, 0.375, 0.0, 0.375, 0.0, 0.25, 0.125, 0.5, 0.125, 0.625, 0.0, 0.625, 0.0, 0.5, 0.125, 0.75, 0.125, 0.875, 0.0, 0.875, 0.0, 0.75, 0.125, 0.125, 0.125, 0.25, 0.0, 0.25, 0.0, 0.125, 0.125, 0.375, 0.125, 0.5, 0.0, 0.5, 0.0, 0.375, 0.125, 0.625, 0.125, 0.75, 0.0, 0.75, 0.0, 0.625, 0.125, 0.875, 0.0625, 1.0, 0.0, 0.875, 1.0, 0.5, 1.0, 0.625, 0.875, 0.625, 0.875, 0.5, 1.0, 0.75, 1.0, 0.875, 0.875, 0.875, 0.875, 0.75, 1.0, 0.125, 1.0, 0.25, 0.875, 0.25, 0.875, 0.125, 1.0, 0.375, 1.0, 0.5, 0.875, 0.5, 0.875, 0.375, 1.0, 0.625, 1.0, 0.75, 0.875, 0.75, 0.875, 0.625, 1.0, 0.875, 0.9375, 1.0, 0.875, 0.875, 0.9375, 0.0, 1.0, 0.125, 0.875, 0.125, 1.0, 0.25, 1.0, 0.375, 0.875, 0.375, 0.875, 0.25, 0.875, 0.125, 0.875, 0.25, 0.75, 0.25, 0.75, 0.125, 0.875, 0.375, 0.875, 0.5, 0.75, 0.5, 0.75, 0.375, 0.875, 0.625, 0.875, 0.75, 0.75, 0.75, 0.75, 0.625, 0.875, 0.875, 0.8125, 1.0, 0.75, 0.875, 0.8125, 0.0, 0.875, 0.125, 0.75, 0.125, 0.875, 0.25, 0.875, 0.375, 0.75, 0.375, 0.75, 0.25, 0.875, 0.5, 0.875, 0.625, 0.75, 0.625, 0.75, 0.5, 0.875, 0.75, 0.875, 0.875, 0.75, 0.875, 0.75, 0.75])
me_sphere.materials.append(mat_tomate_unreif)
me_sphere.use_remesh_fix_poles = True
me_sphere.use_remesh_preserve_attributes = False
me_sphere.use_mirror_vertex_groups = False
me_sphere.update()
me_cube_003 = bpy.data.meshes.new('Cube.003')
me_cube_003.from_pydata([(-0.8499, -0.6044, -1.0), (-0.7554, -0.6044, 0.7377), (-0.8499, 0.6044, -1.0), (-0.7554, 0.6044, 0.7377), (-0.2, 1.0, -1.921), (-0.6, 1.0, -1.405), (-0.6, 0.6044, 1.359), (-0.2, 0.6044, 2.293), (-0.6, -1.0, -1.405), (-0.2, -1.0, -1.921), (-0.2, -0.6044, 2.293), (-0.6, -0.6044, 1.359), (-1.0, -0.6044, -0.6), (-1.329, -0.6044, 0.2306), (-1.0, -0.6044, 0.2), (-1.099, -0.6044, 0.7873), (-1.099, 0.6044, 0.7873), (-1.0, 0.6044, 0.2), (-1.329, 0.6044, 0.2306), (-1.0, 0.6044, -0.6), (-0.2, -1.0, 0.6), (-0.2, -1.0, 0.2), (-0.2, -1.0, -0.2), (-0.2, -1.0, -0.6), (-0.6, -1.0, 0.6), (-0.6, -1.0, 0.2), (-0.6, -1.0, -0.2), (-0.6, -1.0, -0.6), (-0.6, 1.0, 0.6), (-0.6, 1.0, 0.2), (-0.6, 1.0, -0.2), (-0.6, 1.0, -0.6), (-0.2, 1.0, 0.6), (-0.2, 1.0, 0.2), (-0.2, 1.0, -0.2), (-0.2, 1.0, -0.6), (-1.877e-08, 0.701, -1.921), (2.889e-08, 0.1652, 2.476), (-2.622e-08, -0.701, -1.921), (2.438e-08, -0.1652, 2.476), (-4.015e-09, 0.701, -0.6), (4.552e-10, 0.701, -0.2), (4.926e-09, 0.701, 0.2), (9.396e-09, 0.701, 0.6), (-1.147e-08, -0.701, -0.6), (-6.995e-09, -0.701, -0.2), (-2.525e-09, -0.701, 0.2), (1.945e-09, -0.701, 0.6)], [], [(1, 16, 15), (24, 1, 15), (3, 11, 6), (37, 10, 39), (6, 10, 7), (5, 0, 2), (4, 8, 5), (47, 10, 20), (20, 11, 24), (3, 28, 16), (6, 32, 28), (5, 35, 4), (30, 35, 31), (29, 34, 30), (28, 33, 29), (2, 31, 5), (19, 30, 31), (17, 30, 18), (17, 28, 29), (23, 8, 9), (22, 27, 23), (21, 26, 22), (20, 25, 21), (44, 9, 38), (45, 23, 44), (46, 22, 45), (47, 21, 46), (27, 0, 8), (26, 12, 27), (26, 14, 13), (24, 14, 25), (12, 2, 0), (13, 19, 12), (14, 18, 13), (15, 17, 14), (32, 42, 33), (33, 41, 34), (34, 40, 35), (35, 36, 4), (7, 43, 32), (36, 9, 4), (1, 3, 16), (24, 11, 1), (3, 1, 11), (37, 7, 10), (6, 11, 10), (5, 8, 0), (4, 9, 8), (47, 39, 10), (20, 10, 11), (3, 6, 28), (6, 7, 32), (5, 31, 35), (30, 34, 35), (29, 33, 34), (28, 32, 33), (2, 19, 31), (19, 18, 30), (17, 29, 30), (17, 16, 28), (23, 27, 8), (22, 26, 27), (21, 25, 26), (20, 24, 25), (44, 23, 9), (45, 22, 23), (46, 21, 22), (47, 20, 21), (27, 12, 0), (26, 13, 12), (26, 25, 14), (24, 15, 14), (12, 19, 2), (13, 18, 19), (14, 17, 18), (15, 16, 17), (32, 43, 42), (33, 42, 41), (34, 41, 40), (35, 40, 36), (7, 37, 43), (36, 38, 9)])
_uv = me_cube_003.uv_layers.new(name='UVMap')
_uv.uv.foreach_set('vector', [0.625, 0.0, 0.575, 0.25, 0.575, 0.0, 0.575, 0.95, 0.625, 1.0, 0.575, 1.0, 0.875, 0.5, 0.825, 0.75, 0.825, 0.5, 0.75, 0.5, 0.775, 0.75, 0.75, 0.75, 0.825, 0.5, 0.775, 0.75, 0.775, 0.5, 0.175, 0.5, 0.125, 0.75, 0.125, 0.5, 0.225, 0.5, 0.175, 0.75, 0.175, 0.5, 0.575, 0.875, 0.625, 0.9, 0.575, 0.9, 0.575, 0.9, 0.625, 0.95, 0.575, 0.95, 0.625, 0.25, 0.575, 0.3, 0.575, 0.25, 0.625, 0.3, 0.575, 0.35, 0.575, 0.3, 0.375, 0.3, 0.425, 0.35, 0.375, 0.35, 0.475, 0.3, 0.425, 0.35, 0.425, 0.3, 0.525, 0.3, 0.475, 0.35, 0.475, 0.3, 0.575, 0.3, 0.525, 0.35, 0.525, 0.3, 0.375, 0.25, 0.425, 0.3, 0.375, 0.3, 0.425, 0.25, 0.475, 0.3, 0.425, 0.3, 0.525, 0.25, 0.475, 0.3, 0.475, 0.25, 0.525, 0.25, 0.575, 0.3, 0.525, 0.3, 0.425, 0.9, 0.375, 0.95, 0.375, 0.9, 0.475, 0.9, 0.425, 0.95, 0.425, 0.9, 0.525, 0.9, 0.475, 0.95, 0.475, 0.9, 0.575, 0.9, 0.525, 0.95, 0.525, 0.9, 0.425, 0.875, 0.375, 0.9, 0.375, 0.875, 0.475, 0.875, 0.425, 0.9, 0.425, 0.875, 0.525, 0.875, 0.475, 0.9, 0.475, 0.875, 0.575, 0.875, 0.525, 0.9, 0.525, 0.875, 0.425, 0.95, 0.375, 1.0, 0.375, 0.95, 0.475, 0.95, 0.425, 1.0, 0.425, 0.95, 0.475, 0.95, 0.525, 1.0, 0.475, 1.0, 0.575, 0.95, 0.525, 1.0, 0.525, 0.95, 0.425, 0.0, 0.375, 0.25, 0.375, 0.0, 0.475, 0.0, 0.425, 0.25, 0.425, 0.0, 0.525, 0.0, 0.475, 0.25, 0.475, 0.0, 0.575, 0.0, 0.525, 0.25, 0.525, 0.0, 0.575, 0.35, 0.525, 0.375, 0.525, 0.35, 0.525, 0.35, 0.475, 0.375, 0.475, 0.35, 0.475, 0.35, 0.425, 0.375, 0.425, 0.35, 0.425, 0.35, 0.375, 0.375, 0.375, 0.35, 0.625, 0.35, 0.575, 0.375, 0.575, 0.35, 0.25, 0.5, 0.225, 0.75, 0.225, 0.5, 0.625, 0.0, 0.625, 0.25, 0.575, 0.25, 0.575, 0.95, 0.625, 0.95, 0.625, 1.0, 0.875, 0.5, 0.875, 0.75, 0.825, 0.75, 0.75, 0.5, 0.775, 0.5, 0.775, 0.75, 0.825, 0.5, 0.825, 0.75, 0.775, 0.75, 0.175, 0.5, 0.175, 0.75, 0.125, 0.75, 0.225, 0.5, 0.225, 0.75, 0.175, 0.75, 0.575, 0.875, 0.625, 0.875, 0.625, 0.9, 0.575, 0.9, 0.625, 0.9, 0.625, 0.95, 0.625, 0.25, 0.625, 0.3, 0.575, 0.3, 0.625, 0.3, 0.625, 0.35, 0.575, 0.35, 0.375, 0.3, 0.425, 0.3, 0.425, 0.35, 0.475, 0.3, 0.475, 0.35, 0.425, 0.35, 0.525, 0.3, 0.525, 0.35, 0.475, 0.35, 0.575, 0.3, 0.575, 0.35, 0.525, 0.35, 0.375, 0.25, 0.425, 0.25, 0.425, 0.3, 0.425, 0.25, 0.475, 0.25, 0.475, 0.3, 0.525, 0.25, 0.525, 0.3, 0.475, 0.3, 0.525, 0.25, 0.575, 0.25, 0.575, 0.3, 0.425, 0.9, 0.425, 0.95, 0.375, 0.95, 0.475, 0.9, 0.475, 0.95, 0.425, 0.95, 0.525, 0.9, 0.525, 0.95, 0.475, 0.95, 0.575, 0.9, 0.575, 0.95, 0.525, 0.95, 0.425, 0.875, 0.425, 0.9, 0.375, 0.9, 0.475, 0.875, 0.475, 0.9, 0.425, 0.9, 0.525, 0.875, 0.525, 0.9, 0.475, 0.9, 0.575, 0.875, 0.575, 0.9, 0.525, 0.9, 0.425, 0.95, 0.425, 1.0, 0.375, 1.0, 0.475, 0.95, 0.475, 1.0, 0.425, 1.0, 0.475, 0.95, 0.525, 0.95, 0.525, 1.0, 0.575, 0.95, 0.575, 1.0, 0.525, 1.0, 0.425, 0.0, 0.425, 0.25, 0.375, 0.25, 0.475, 0.0, 0.475, 0.25, 0.425, 0.25, 0.525, 0.0, 0.525, 0.25, 0.475, 0.25, 0.575, 0.0, 0.575, 0.25, 0.525, 0.25, 0.575, 0.35, 0.575, 0.375, 0.525, 0.375, 0.525, 0.35, 0.525, 0.375, 0.475, 0.375, 0.475, 0.35, 0.475, 0.375, 0.425, 0.375, 0.425, 0.35, 0.425, 0.375, 0.375, 0.375, 0.625, 0.35, 0.625, 0.375, 0.575, 0.375, 0.25, 0.5, 0.25, 0.75, 0.225, 0.75])
me_cube_003.materials.append(mat_plant)
me_cube_003.use_remesh_fix_poles = True
me_cube_003.use_remesh_preserve_attributes = False
me_cube_003.use_mirror_vertex_groups = False
me_cube_003.update()
me_sphere_001 = bpy.data.meshes.new('Sphere.001')
me_sphere_001.from_pydata([(0.0, 1.0, -4.371e-08), (-1.068e-07, 4.423e-08, 0.7896), (0.2706, 0.2706, 0.9239), (0.5, 0.5, 0.7071), (0.6533, 0.6533, 0.3827), (0.7071, 0.7071, -4.371e-08), (0.6533, 0.6533, -0.3827), (0.5, 0.5, -0.7071), (0.2706, 0.2706, -0.9239), (0.3827, 1.485e-07, 0.9239), (0.7071, 1.634e-07, 0.7071), (0.9239, 1.634e-07, 0.3827), (1.0, 1.336e-07, -4.371e-08), (0.9239, 1.634e-07, -0.3827), (0.7071, 1.634e-07, -0.7071), (0.3827, 1.485e-07, -0.9239), (0.0, 1.51e-07, -0.9181), (0.2706, -0.2706, 0.9239), (0.5, -0.5, 0.7071), (0.6533, -0.6533, 0.3827), (0.7071, -0.7071, -4.371e-08), (0.6533, -0.6533, -0.3827), (0.5, -0.5, -0.7071), (0.2706, -0.2706, -0.9239), (1.244e-08, -0.3827, 0.9239), (1.244e-08, -0.7071, 0.7071), (4.224e-08, -0.9239, 0.3827), (1.244e-08, -1.0, -4.371e-08), (4.224e-08, -0.9239, -0.3827), (1.244e-08, -0.7071, -0.7071), (1.244e-08, -0.3827, -0.9239), (-0.2706, -0.2706, 0.9239), (-0.5, -0.5, 0.7071), (-0.6533, -0.6533, 0.3827), (-0.7071, -0.7071, -4.371e-08), (-0.6533, -0.6533, -0.3827), (-0.5, -0.5, -0.7071), (-0.2706, -0.2706, -0.9239), (-0.3827, 1.634e-07, 0.9239), (-0.7071, 1.634e-07, 0.7071), (-0.9239, 1.038e-07, 0.3827), (-1.0, 1.634e-07, -4.371e-08), (-0.9239, 1.038e-07, -0.3827), (-0.7071, 1.634e-07, -0.7071), (-0.3827, 1.634e-07, -0.9239), (-0.2706, 0.2706, 0.9239), (-0.5, 0.5, 0.7071), (-0.6533, 0.6533, 0.3827), (-0.7071, 0.7071, -4.371e-08), (-0.6533, 0.6533, -0.3827), (-0.5, 0.5, -0.7071), (-0.2706, 0.2706, -0.9239), (-2.462e-09, 0.3827, 0.9239), (-1.736e-08, 0.7071, 0.7071), (-4.717e-08, 0.9239, 0.3827), (-4.717e-08, 0.9239, -0.3827), (-1.736e-08, 0.7071, -0.7071), (-2.462e-09, 0.3827, -0.9239)], [], [(57, 56, 7, 8), (55, 0, 5, 6), (54, 53, 3, 4), (52, 1, 2), (16, 57, 8), (56, 55, 6, 7), (0, 54, 4, 5), (53, 52, 2, 3), (2, 1, 9), (16, 8, 15), (7, 6, 13, 14), (5, 4, 11, 12), (3, 2, 9, 10), (8, 7, 14, 15), (6, 5, 12, 13), (4, 3, 10, 11), (14, 13, 21, 22), (12, 11, 19, 20), (10, 9, 17, 18), (15, 14, 22, 23), (13, 12, 20, 21), (11, 10, 18, 19), (9, 1, 17), (16, 15, 23), (23, 22, 29, 30), (21, 20, 27, 28), (19, 18, 25, 26), (17, 1, 24), (16, 23, 30), (22, 21, 28, 29), (20, 19, 26, 27), (18, 17, 24, 25), (28, 27, 34, 35), (26, 25, 32, 33), (24, 1, 31), (16, 30, 37), (29, 28, 35, 36), (27, 26, 33, 34), (25, 24, 31, 32), (30, 29, 36, 37), (16, 37, 44), (36, 35, 42, 43), (34, 33, 40, 41), (32, 31, 38, 39), (37, 36, 43, 44), (35, 34, 41, 42), (33, 32, 39, 40), (31, 1, 38), (41, 40, 47, 48), (39, 38, 45, 46), (44, 43, 50, 51), (42, 41, 48, 49), (40, 39, 46, 47), (38, 1, 45), (16, 44, 51), (43, 42, 49, 50), (51, 50, 56, 57), (49, 48, 0, 55), (47, 46, 53, 54), (45, 1, 52), (16, 51, 57), (50, 49, 55, 56), (48, 47, 54, 0), (46, 45, 52, 53)])
_uv = me_sphere_001.uv_layers.new(name='UVMap')
_uv.uv.foreach_set('vector', [0.75, 0.125, 0.75, 0.25, 0.625, 0.25, 0.625, 0.125, 0.75, 0.375, 0.75, 0.5, 0.625, 0.5, 0.625, 0.375, 0.75, 0.625, 0.75, 0.75, 0.625, 0.75, 0.625, 0.625, 0.75, 0.875, 0.6875, 1.0, 0.625, 0.875, 0.6875, 0.0, 0.75, 0.125, 0.625, 0.125, 0.75, 0.25, 0.75, 0.375, 0.625, 0.375, 0.625, 0.25, 0.75, 0.5, 0.75, 0.625, 0.625, 0.625, 0.625, 0.5, 0.75, 0.75, 0.75, 0.875, 0.625, 0.875, 0.625, 0.75, 0.625, 0.875, 0.5625, 1.0, 0.5, 0.875, 0.5625, 0.0, 0.625, 0.125, 0.5, 0.125, 0.625, 0.25, 0.625, 0.375, 0.5, 0.375, 0.5, 0.25, 0.625, 0.5, 0.625, 0.625, 0.5, 0.625, 0.5, 0.5, 0.625, 0.75, 0.625, 0.875, 0.5, 0.875, 0.5, 0.75, 0.625, 0.125, 0.625, 0.25, 0.5, 0.25, 0.5, 0.125, 0.625, 0.375, 0.625, 0.5, 0.5, 0.5, 0.5, 0.375, 0.625, 0.625, 0.625, 0.75, 0.5, 0.75, 0.5, 0.625, 0.5, 0.25, 0.5, 0.375, 0.375, 0.375, 0.375, 0.25, 0.5, 0.5, 0.5, 0.625, 0.375, 0.625, 0.375, 0.5, 0.5, 0.75, 0.5, 0.875, 0.375, 0.875, 0.375, 0.75, 0.5, 0.125, 0.5, 0.25, 0.375, 0.25, 0.375, 0.125, 0.5, 0.375, 0.5, 0.5, 0.375, 0.5, 0.375, 0.375, 0.5, 0.625, 0.5, 0.75, 0.375, 0.75, 0.375, 0.625, 0.5, 0.875, 0.4375, 1.0, 0.375, 0.875, 0.4375, 0.0, 0.5, 0.125, 0.375, 0.125, 0.375, 0.125, 0.375, 0.25, 0.25, 0.25, 0.25, 0.125, 0.375, 0.375, 0.375, 0.5, 0.25, 0.5, 0.25, 0.375, 0.375, 0.625, 0.375, 0.75, 0.25, 0.75, 0.25, 0.625, 0.375, 0.875, 0.3125, 1.0, 0.25, 0.875, 0.3125, 0.0, 0.375, 0.125, 0.25, 0.125, 0.375, 0.25, 0.375, 0.375, 0.25, 0.375, 0.25, 0.25, 0.375, 0.5, 0.375, 0.625, 0.25, 0.625, 0.25, 0.5, 0.375, 0.75, 0.375, 0.875, 0.25, 0.875, 0.25, 0.75, 0.25, 0.375, 0.25, 0.5, 0.125, 0.5, 0.125, 0.375, 0.25, 0.625, 0.25, 0.75, 0.125, 0.75, 0.125, 0.625, 0.25, 0.875, 0.1875, 1.0, 0.125, 0.875, 0.1875, 0.0, 0.25, 0.125, 0.125, 0.125, 0.25, 0.25, 0.25, 0.375, 0.125, 0.375, 0.125, 0.25, 0.25, 0.5, 0.25, 0.625, 0.125, 0.625, 0.125, 0.5, 0.25, 0.75, 0.25, 0.875, 0.125, 0.875, 0.125, 0.75, 0.25, 0.125, 0.25, 0.25, 0.125, 0.25, 0.125, 0.125, 0.0625, 0.0, 0.125, 0.125, 0.0, 0.125, 0.125, 0.25, 0.125, 0.375, 0.0, 0.375, 0.0, 0.25, 0.125, 0.5, 0.125, 0.625, 0.0, 0.625, 0.0, 0.5, 0.125, 0.75, 0.125, 0.875, 0.0, 0.875, 0.0, 0.75, 0.125, 0.125, 0.125, 0.25, 0.0, 0.25, 0.0, 0.125, 0.125, 0.375, 0.125, 0.5, 0.0, 0.5, 0.0, 0.375, 0.125, 0.625, 0.125, 0.75, 0.0, 0.75, 0.0, 0.625, 0.125, 0.875, 0.0625, 1.0, 0.0, 0.875, 1.0, 0.5, 1.0, 0.625, 0.875, 0.625, 0.875, 0.5, 1.0, 0.75, 1.0, 0.875, 0.875, 0.875, 0.875, 0.75, 1.0, 0.125, 1.0, 0.25, 0.875, 0.25, 0.875, 0.125, 1.0, 0.375, 1.0, 0.5, 0.875, 0.5, 0.875, 0.375, 1.0, 0.625, 1.0, 0.75, 0.875, 0.75, 0.875, 0.625, 1.0, 0.875, 0.9375, 1.0, 0.875, 0.875, 0.9375, 0.0, 1.0, 0.125, 0.875, 0.125, 1.0, 0.25, 1.0, 0.375, 0.875, 0.375, 0.875, 0.25, 0.875, 0.125, 0.875, 0.25, 0.75, 0.25, 0.75, 0.125, 0.875, 0.375, 0.875, 0.5, 0.75, 0.5, 0.75, 0.375, 0.875, 0.625, 0.875, 0.75, 0.75, 0.75, 0.75, 0.625, 0.875, 0.875, 0.8125, 1.0, 0.75, 0.875, 0.8125, 0.0, 0.875, 0.125, 0.75, 0.125, 0.875, 0.25, 0.875, 0.375, 0.75, 0.375, 0.75, 0.25, 0.875, 0.5, 0.875, 0.625, 0.75, 0.625, 0.75, 0.5, 0.875, 0.75, 0.875, 0.875, 0.75, 0.875, 0.75, 0.75])
me_sphere_001.materials.append(mat_tomate_unreif)
me_sphere_001.use_remesh_fix_poles = True
me_sphere_001.use_remesh_preserve_attributes = False
me_sphere_001.use_mirror_vertex_groups = False
me_sphere_001.update()
me_cube_004 = bpy.data.meshes.new('Cube.004')
me_cube_004.from_pydata([(-0.8499, -0.6044, -1.0), (-0.7554, -0.6044, 0.7377), (-0.8499, 0.6044, -1.0), (-0.7554, 0.6044, 0.7377), (-0.2, 1.0, -1.921), (-0.6, 1.0, -1.405), (-0.6, 0.6044, 1.359), (-0.2, 0.6044, 2.293), (-0.6, -1.0, -1.405), (-0.2, -1.0, -1.921), (-0.2, -0.6044, 2.293), (-0.6, -0.6044, 1.359), (-1.0, -0.6044, -0.6), (-1.329, -0.6044, 0.2306), (-1.0, -0.6044, 0.2), (-1.099, -0.6044, 0.7873), (-1.099, 0.6044, 0.7873), (-1.0, 0.6044, 0.2), (-1.329, 0.6044, 0.2306), (-1.0, 0.6044, -0.6), (-0.2, -1.0, 0.6), (-0.2, -1.0, 0.2), (-0.2, -1.0, -0.2), (-0.2, -1.0, -0.6), (-0.6, -1.0, 0.6), (-0.6, -1.0, 0.2), (-0.6, -1.0, -0.2), (-0.6, -1.0, -0.6), (-0.6, 1.0, 0.6), (-0.6, 1.0, 0.2), (-0.6, 1.0, -0.2), (-0.6, 1.0, -0.6), (-0.2, 1.0, 0.6), (-0.2, 1.0, 0.2), (-0.2, 1.0, -0.2), (-0.2, 1.0, -0.6), (-1.877e-08, 0.701, -1.921), (2.889e-08, 0.1652, 2.476), (-2.622e-08, -0.701, -1.921), (2.438e-08, -0.1652, 2.476), (-4.015e-09, 0.701, -0.6), (4.552e-10, 0.701, -0.2), (4.926e-09, 0.701, 0.2), (9.396e-09, 0.701, 0.6), (-1.147e-08, -0.701, -0.6), (-6.995e-09, -0.701, -0.2), (-2.525e-09, -0.701, 0.2), (1.945e-09, -0.701, 0.6)], [], [(1, 16, 15), (24, 1, 15), (3, 11, 6), (37, 10, 39), (6, 10, 7), (5, 0, 2), (4, 8, 5), (47, 10, 20), (20, 11, 24), (3, 28, 16), (6, 32, 28), (5, 35, 4), (30, 35, 31), (29, 34, 30), (28, 33, 29), (2, 31, 5), (19, 30, 31), (17, 30, 18), (17, 28, 29), (23, 8, 9), (22, 27, 23), (21, 26, 22), (20, 25, 21), (44, 9, 38), (45, 23, 44), (46, 22, 45), (47, 21, 46), (27, 0, 8), (26, 12, 27), (26, 14, 13), (24, 14, 25), (12, 2, 0), (13, 19, 12), (14, 18, 13), (15, 17, 14), (32, 42, 33), (33, 41, 34), (34, 40, 35), (35, 36, 4), (7, 43, 32), (36, 9, 4), (1, 3, 16), (24, 11, 1), (3, 1, 11), (37, 7, 10), (6, 11, 10), (5, 8, 0), (4, 9, 8), (47, 39, 10), (20, 10, 11), (3, 6, 28), (6, 7, 32), (5, 31, 35), (30, 34, 35), (29, 33, 34), (28, 32, 33), (2, 19, 31), (19, 18, 30), (17, 29, 30), (17, 16, 28), (23, 27, 8), (22, 26, 27), (21, 25, 26), (20, 24, 25), (44, 23, 9), (45, 22, 23), (46, 21, 22), (47, 20, 21), (27, 12, 0), (26, 13, 12), (26, 25, 14), (24, 15, 14), (12, 19, 2), (13, 18, 19), (14, 17, 18), (15, 16, 17), (32, 43, 42), (33, 42, 41), (34, 41, 40), (35, 40, 36), (7, 37, 43), (36, 38, 9)])
_uv = me_cube_004.uv_layers.new(name='UVMap')
_uv.uv.foreach_set('vector', [0.625, 0.0, 0.575, 0.25, 0.575, 0.0, 0.575, 0.95, 0.625, 1.0, 0.575, 1.0, 0.875, 0.5, 0.825, 0.75, 0.825, 0.5, 0.75, 0.5, 0.775, 0.75, 0.75, 0.75, 0.825, 0.5, 0.775, 0.75, 0.775, 0.5, 0.175, 0.5, 0.125, 0.75, 0.125, 0.5, 0.225, 0.5, 0.175, 0.75, 0.175, 0.5, 0.575, 0.875, 0.625, 0.9, 0.575, 0.9, 0.575, 0.9, 0.625, 0.95, 0.575, 0.95, 0.625, 0.25, 0.575, 0.3, 0.575, 0.25, 0.625, 0.3, 0.575, 0.35, 0.575, 0.3, 0.375, 0.3, 0.425, 0.35, 0.375, 0.35, 0.475, 0.3, 0.425, 0.35, 0.425, 0.3, 0.525, 0.3, 0.475, 0.35, 0.475, 0.3, 0.575, 0.3, 0.525, 0.35, 0.525, 0.3, 0.375, 0.25, 0.425, 0.3, 0.375, 0.3, 0.425, 0.25, 0.475, 0.3, 0.425, 0.3, 0.525, 0.25, 0.475, 0.3, 0.475, 0.25, 0.525, 0.25, 0.575, 0.3, 0.525, 0.3, 0.425, 0.9, 0.375, 0.95, 0.375, 0.9, 0.475, 0.9, 0.425, 0.95, 0.425, 0.9, 0.525, 0.9, 0.475, 0.95, 0.475, 0.9, 0.575, 0.9, 0.525, 0.95, 0.525, 0.9, 0.425, 0.875, 0.375, 0.9, 0.375, 0.875, 0.475, 0.875, 0.425, 0.9, 0.425, 0.875, 0.525, 0.875, 0.475, 0.9, 0.475, 0.875, 0.575, 0.875, 0.525, 0.9, 0.525, 0.875, 0.425, 0.95, 0.375, 1.0, 0.375, 0.95, 0.475, 0.95, 0.425, 1.0, 0.425, 0.95, 0.475, 0.95, 0.525, 1.0, 0.475, 1.0, 0.575, 0.95, 0.525, 1.0, 0.525, 0.95, 0.425, 0.0, 0.375, 0.25, 0.375, 0.0, 0.475, 0.0, 0.425, 0.25, 0.425, 0.0, 0.525, 0.0, 0.475, 0.25, 0.475, 0.0, 0.575, 0.0, 0.525, 0.25, 0.525, 0.0, 0.575, 0.35, 0.525, 0.375, 0.525, 0.35, 0.525, 0.35, 0.475, 0.375, 0.475, 0.35, 0.475, 0.35, 0.425, 0.375, 0.425, 0.35, 0.425, 0.35, 0.375, 0.375, 0.375, 0.35, 0.625, 0.35, 0.575, 0.375, 0.575, 0.35, 0.25, 0.5, 0.225, 0.75, 0.225, 0.5, 0.625, 0.0, 0.625, 0.25, 0.575, 0.25, 0.575, 0.95, 0.625, 0.95, 0.625, 1.0, 0.875, 0.5, 0.875, 0.75, 0.825, 0.75, 0.75, 0.5, 0.775, 0.5, 0.775, 0.75, 0.825, 0.5, 0.825, 0.75, 0.775, 0.75, 0.175, 0.5, 0.175, 0.75, 0.125, 0.75, 0.225, 0.5, 0.225, 0.75, 0.175, 0.75, 0.575, 0.875, 0.625, 0.875, 0.625, 0.9, 0.575, 0.9, 0.625, 0.9, 0.625, 0.95, 0.625, 0.25, 0.625, 0.3, 0.575, 0.3, 0.625, 0.3, 0.625, 0.35, 0.575, 0.35, 0.375, 0.3, 0.425, 0.3, 0.425, 0.35, 0.475, 0.3, 0.475, 0.35, 0.425, 0.35, 0.525, 0.3, 0.525, 0.35, 0.475, 0.35, 0.575, 0.3, 0.575, 0.35, 0.525, 0.35, 0.375, 0.25, 0.425, 0.25, 0.425, 0.3, 0.425, 0.25, 0.475, 0.25, 0.475, 0.3, 0.525, 0.25, 0.525, 0.3, 0.475, 0.3, 0.525, 0.25, 0.575, 0.25, 0.575, 0.3, 0.425, 0.9, 0.425, 0.95, 0.375, 0.95, 0.475, 0.9, 0.475, 0.95, 0.425, 0.95, 0.525, 0.9, 0.525, 0.95, 0.475, 0.95, 0.575, 0.9, 0.575, 0.95, 0.525, 0.95, 0.425, 0.875, 0.425, 0.9, 0.375, 0.9, 0.475, 0.875, 0.475, 0.9, 0.425, 0.9, 0.525, 0.875, 0.525, 0.9, 0.475, 0.9, 0.575, 0.875, 0.575, 0.9, 0.525, 0.9, 0.425, 0.95, 0.425, 1.0, 0.375, 1.0, 0.475, 0.95, 0.475, 1.0, 0.425, 1.0, 0.475, 0.95, 0.525, 0.95, 0.525, 1.0, 0.575, 0.95, 0.575, 1.0, 0.525, 1.0, 0.425, 0.0, 0.425, 0.25, 0.375, 0.25, 0.475, 0.0, 0.475, 0.25, 0.425, 0.25, 0.525, 0.0, 0.525, 0.25, 0.475, 0.25, 0.575, 0.0, 0.575, 0.25, 0.525, 0.25, 0.575, 0.35, 0.575, 0.375, 0.525, 0.375, 0.525, 0.35, 0.525, 0.375, 0.475, 0.375, 0.475, 0.35, 0.475, 0.375, 0.425, 0.375, 0.425, 0.35, 0.425, 0.375, 0.375, 0.375, 0.625, 0.35, 0.625, 0.375, 0.575, 0.375, 0.25, 0.5, 0.25, 0.75, 0.225, 0.75])
me_cube_004.materials.append(mat_plant)
me_cube_004.use_remesh_fix_poles = True
me_cube_004.use_remesh_preserve_attributes = False
me_cube_004.use_mirror_vertex_groups = False
me_cube_004.update()
me_cube_007 = bpy.data.meshes.new('Cube.007')
me_cube_007.from_pydata([(-0.8499, -0.6044, -1.0), (-0.7554, -0.6044, 0.7377), (-0.8499, 0.6044, -1.0), (-0.7554, 0.6044, 0.7377), (-0.2, 1.0, -1.921), (-0.6, 1.0, -1.405), (-0.6, 0.6044, 1.359), (-0.2, 0.6044, 2.293), (-0.6, -1.0, -1.405), (-0.2, -1.0, -1.921), (-0.2, -0.6044, 2.293), (-0.6, -0.6044, 1.359), (-1.0, -0.6044, -0.6), (-1.329, -0.6044, 0.2306), (-1.0, -0.6044, 0.2), (-1.099, -0.6044, 0.7873), (-1.099, 0.6044, 0.7873), (-1.0, 0.6044, 0.2), (-1.329, 0.6044, 0.2306), (-1.0, 0.6044, -0.6), (-0.2, -1.0, 0.6), (-0.2, -1.0, 0.2), (-0.2, -1.0, -0.2), (-0.2, -1.0, -0.6), (-0.6, -1.0, 0.6), (-0.6, -1.0, 0.2), (-0.6, -1.0, -0.2), (-0.6, -1.0, -0.6), (-0.6, 1.0, 0.6), (-0.6, 1.0, 0.2), (-0.6, 1.0, -0.2), (-0.6, 1.0, -0.6), (-0.2, 1.0, 0.6), (-0.2, 1.0, 0.2), (-0.2, 1.0, -0.2), (-0.2, 1.0, -0.6), (-1.877e-08, 0.701, -1.921), (2.889e-08, 0.1652, 2.476), (-2.622e-08, -0.701, -1.921), (2.438e-08, -0.1652, 2.476), (-4.015e-09, 0.701, -0.6), (4.552e-10, 0.701, -0.2), (4.926e-09, 0.701, 0.2), (9.396e-09, 0.701, 0.6), (-1.147e-08, -0.701, -0.6), (-6.995e-09, -0.701, -0.2), (-2.525e-09, -0.701, 0.2), (1.945e-09, -0.701, 0.6)], [], [(1, 16, 15), (24, 1, 15), (3, 11, 6), (37, 10, 39), (6, 10, 7), (5, 0, 2), (4, 8, 5), (47, 10, 20), (20, 11, 24), (3, 28, 16), (6, 32, 28), (5, 35, 4), (30, 35, 31), (29, 34, 30), (28, 33, 29), (2, 31, 5), (19, 30, 31), (17, 30, 18), (17, 28, 29), (23, 8, 9), (22, 27, 23), (21, 26, 22), (20, 25, 21), (44, 9, 38), (45, 23, 44), (46, 22, 45), (47, 21, 46), (27, 0, 8), (26, 12, 27), (26, 14, 13), (24, 14, 25), (12, 2, 0), (13, 19, 12), (14, 18, 13), (15, 17, 14), (32, 42, 33), (33, 41, 34), (34, 40, 35), (35, 36, 4), (7, 43, 32), (36, 9, 4), (1, 3, 16), (24, 11, 1), (3, 1, 11), (37, 7, 10), (6, 11, 10), (5, 8, 0), (4, 9, 8), (47, 39, 10), (20, 10, 11), (3, 6, 28), (6, 7, 32), (5, 31, 35), (30, 34, 35), (29, 33, 34), (28, 32, 33), (2, 19, 31), (19, 18, 30), (17, 29, 30), (17, 16, 28), (23, 27, 8), (22, 26, 27), (21, 25, 26), (20, 24, 25), (44, 23, 9), (45, 22, 23), (46, 21, 22), (47, 20, 21), (27, 12, 0), (26, 13, 12), (26, 25, 14), (24, 15, 14), (12, 19, 2), (13, 18, 19), (14, 17, 18), (15, 16, 17), (32, 43, 42), (33, 42, 41), (34, 41, 40), (35, 40, 36), (7, 37, 43), (36, 38, 9)])
_uv = me_cube_007.uv_layers.new(name='UVMap')
_uv.uv.foreach_set('vector', [0.625, 0.0, 0.575, 0.25, 0.575, 0.0, 0.575, 0.95, 0.625, 1.0, 0.575, 1.0, 0.875, 0.5, 0.825, 0.75, 0.825, 0.5, 0.75, 0.5, 0.775, 0.75, 0.75, 0.75, 0.825, 0.5, 0.775, 0.75, 0.775, 0.5, 0.175, 0.5, 0.125, 0.75, 0.125, 0.5, 0.225, 0.5, 0.175, 0.75, 0.175, 0.5, 0.575, 0.875, 0.625, 0.9, 0.575, 0.9, 0.575, 0.9, 0.625, 0.95, 0.575, 0.95, 0.625, 0.25, 0.575, 0.3, 0.575, 0.25, 0.625, 0.3, 0.575, 0.35, 0.575, 0.3, 0.375, 0.3, 0.425, 0.35, 0.375, 0.35, 0.475, 0.3, 0.425, 0.35, 0.425, 0.3, 0.525, 0.3, 0.475, 0.35, 0.475, 0.3, 0.575, 0.3, 0.525, 0.35, 0.525, 0.3, 0.375, 0.25, 0.425, 0.3, 0.375, 0.3, 0.425, 0.25, 0.475, 0.3, 0.425, 0.3, 0.525, 0.25, 0.475, 0.3, 0.475, 0.25, 0.525, 0.25, 0.575, 0.3, 0.525, 0.3, 0.425, 0.9, 0.375, 0.95, 0.375, 0.9, 0.475, 0.9, 0.425, 0.95, 0.425, 0.9, 0.525, 0.9, 0.475, 0.95, 0.475, 0.9, 0.575, 0.9, 0.525, 0.95, 0.525, 0.9, 0.425, 0.875, 0.375, 0.9, 0.375, 0.875, 0.475, 0.875, 0.425, 0.9, 0.425, 0.875, 0.525, 0.875, 0.475, 0.9, 0.475, 0.875, 0.575, 0.875, 0.525, 0.9, 0.525, 0.875, 0.425, 0.95, 0.375, 1.0, 0.375, 0.95, 0.475, 0.95, 0.425, 1.0, 0.425, 0.95, 0.475, 0.95, 0.525, 1.0, 0.475, 1.0, 0.575, 0.95, 0.525, 1.0, 0.525, 0.95, 0.425, 0.0, 0.375, 0.25, 0.375, 0.0, 0.475, 0.0, 0.425, 0.25, 0.425, 0.0, 0.525, 0.0, 0.475, 0.25, 0.475, 0.0, 0.575, 0.0, 0.525, 0.25, 0.525, 0.0, 0.575, 0.35, 0.525, 0.375, 0.525, 0.35, 0.525, 0.35, 0.475, 0.375, 0.475, 0.35, 0.475, 0.35, 0.425, 0.375, 0.425, 0.35, 0.425, 0.35, 0.375, 0.375, 0.375, 0.35, 0.625, 0.35, 0.575, 0.375, 0.575, 0.35, 0.25, 0.5, 0.225, 0.75, 0.225, 0.5, 0.625, 0.0, 0.625, 0.25, 0.575, 0.25, 0.575, 0.95, 0.625, 0.95, 0.625, 1.0, 0.875, 0.5, 0.875, 0.75, 0.825, 0.75, 0.75, 0.5, 0.775, 0.5, 0.775, 0.75, 0.825, 0.5, 0.825, 0.75, 0.775, 0.75, 0.175, 0.5, 0.175, 0.75, 0.125, 0.75, 0.225, 0.5, 0.225, 0.75, 0.175, 0.75, 0.575, 0.875, 0.625, 0.875, 0.625, 0.9, 0.575, 0.9, 0.625, 0.9, 0.625, 0.95, 0.625, 0.25, 0.625, 0.3, 0.575, 0.3, 0.625, 0.3, 0.625, 0.35, 0.575, 0.35, 0.375, 0.3, 0.425, 0.3, 0.425, 0.35, 0.475, 0.3, 0.475, 0.35, 0.425, 0.35, 0.525, 0.3, 0.525, 0.35, 0.475, 0.35, 0.575, 0.3, 0.575, 0.35, 0.525, 0.35, 0.375, 0.25, 0.425, 0.25, 0.425, 0.3, 0.425, 0.25, 0.475, 0.25, 0.475, 0.3, 0.525, 0.25, 0.525, 0.3, 0.475, 0.3, 0.525, 0.25, 0.575, 0.25, 0.575, 0.3, 0.425, 0.9, 0.425, 0.95, 0.375, 0.95, 0.475, 0.9, 0.475, 0.95, 0.425, 0.95, 0.525, 0.9, 0.525, 0.95, 0.475, 0.95, 0.575, 0.9, 0.575, 0.95, 0.525, 0.95, 0.425, 0.875, 0.425, 0.9, 0.375, 0.9, 0.475, 0.875, 0.475, 0.9, 0.425, 0.9, 0.525, 0.875, 0.525, 0.9, 0.475, 0.9, 0.575, 0.875, 0.575, 0.9, 0.525, 0.9, 0.425, 0.95, 0.425, 1.0, 0.375, 1.0, 0.475, 0.95, 0.475, 1.0, 0.425, 1.0, 0.475, 0.95, 0.525, 0.95, 0.525, 1.0, 0.575, 0.95, 0.575, 1.0, 0.525, 1.0, 0.425, 0.0, 0.425, 0.25, 0.375, 0.25, 0.475, 0.0, 0.475, 0.25, 0.425, 0.25, 0.525, 0.0, 0.525, 0.25, 0.475, 0.25, 0.575, 0.0, 0.575, 0.25, 0.525, 0.25, 0.575, 0.35, 0.575, 0.375, 0.525, 0.375, 0.525, 0.35, 0.525, 0.375, 0.475, 0.375, 0.475, 0.35, 0.475, 0.375, 0.425, 0.375, 0.425, 0.35, 0.425, 0.375, 0.375, 0.375, 0.625, 0.35, 0.625, 0.375, 0.575, 0.375, 0.25, 0.5, 0.25, 0.75, 0.225, 0.75])
me_cube_007.materials.append(mat_plant)
me_cube_007.use_remesh_fix_poles = True
me_cube_007.use_remesh_preserve_attributes = False
me_cube_007.use_mirror_vertex_groups = False
me_cube_007.update()
me_cylinder_004 = bpy.data.meshes.new('Cylinder.004')
me_cylinder_004.from_pydata([(1.649, 1.65, 0.1217), (1.834, 1.258, 7.02), (2.951, 1.421, 0.0725), (2.922, 0.9026, 7.686), (3.402, 0.179, -0.01027), (3.372, -0.3391, 7.603), (2.549, -0.8332, -0.0438), (2.735, -1.226, 6.855), (1.247, -0.6036, 0.005427), (1.647, -0.8705, 6.189), (0.7965, 0.6382, 0.08819), (1.197, 0.3713, 6.272), (0.4833, -0.1871, 10.77), (-0.109, 0.3729, 9.724), (0.9337, -1.429, 10.68), (0.7918, -2.111, 9.558), (0.1995, -1.551, 8.515), (-0.2509, -0.3089, 8.598), (-4.507, -3.619, 9.449), (-4.402, -2.61, 8.599), (-3.503, -4.47, 9.593), (-2.394, -4.31, 8.887), (-2.29, -3.301, 8.038), (-3.294, -2.45, 7.894)], [], [(0, 1, 3, 2), (2, 3, 5, 4), (4, 5, 7, 6), (6, 7, 9, 8), (9, 7, 15, 16), (8, 9, 11, 10), (10, 11, 1, 0), (0, 2, 4, 6, 8, 10), (17, 16, 22, 23), (5, 3, 12, 14), (11, 9, 16, 17), (3, 1, 13, 12), (7, 5, 14, 15), (1, 11, 17, 13), (18, 19, 23, 22, 21, 20), (15, 14, 20, 21), (12, 13, 19, 18), (13, 17, 23, 19), (16, 15, 21, 22), (14, 12, 18, 20)])
_uv = me_cylinder_004.uv_layers.new(name='UVMap')
_uv.uv.foreach_set('vector', [1.0, 0.5, 1.0, 1.0, 0.8333, 1.0, 0.8333, 0.5, 0.8333, 0.5, 0.8333, 1.0, 0.6667, 1.0, 0.6667, 0.5, 0.6667, 0.5, 0.6667, 1.0, 0.5, 1.0, 0.5, 0.5, 0.5, 0.5, 0.5, 1.0, 0.3333, 1.0, 0.3333, 0.5, 0.3333, 1.0, 0.5, 1.0, 0.5, 1.0, 0.3333, 1.0, 0.3333, 0.5, 0.3333, 1.0, 0.1667, 1.0, 0.1667, 0.5, 0.1667, 0.5, 0.1667, 1.0, -8.941e-08, 1.0, -8.941e-08, 0.5, 0.75, 0.49, 0.9578, 0.37, 0.9578, 0.13, 0.75, 0.01, 0.5422, 0.13, 0.5422, 0.37, 0.1667, 1.0, 0.3333, 1.0, 0.3333, 1.0, 0.1667, 1.0, 0.6667, 1.0, 0.8333, 1.0, 0.8333, 1.0, 0.6667, 1.0, 0.1667, 1.0, 0.3333, 1.0, 0.3333, 1.0, 0.1667, 1.0, 0.8333, 1.0, 1.0, 1.0, 1.0, 1.0, 0.8333, 1.0, 0.5, 1.0, 0.6667, 1.0, 0.6667, 1.0, 0.5, 1.0, -8.941e-08, 1.0, 0.1667, 1.0, 0.1667, 1.0, -8.941e-08, 1.0, 0.4578, 0.37, 0.25, 0.49, 0.04215, 0.37, 0.04215, 0.13, 0.25, 0.01, 0.4578, 0.13, 0.5, 1.0, 0.6667, 1.0, 0.6667, 1.0, 0.5, 1.0, 0.8333, 1.0, 1.0, 1.0, 1.0, 1.0, 0.8333, 1.0, -8.941e-08, 1.0, 0.1667, 1.0, 0.1667, 1.0, -8.941e-08, 1.0, 0.3333, 1.0, 0.5, 1.0, 0.5, 1.0, 0.3333, 1.0, 0.6667, 1.0, 0.8333, 1.0, 0.8333, 1.0, 0.6667, 1.0])
me_cylinder_004.materials.append(mat_plant)
me_cylinder_004.use_remesh_fix_poles = True
me_cylinder_004.use_remesh_preserve_attributes = False
me_cylinder_004.use_mirror_vertex_groups = False
me_cylinder_004.update()
me_sphere_002 = bpy.data.meshes.new('Sphere.002')
me_sphere_002.from_pydata([(0.0, 1.0, -4.371e-08), (-1.068e-07, 4.423e-08, 0.7896), (0.2706, 0.2706, 0.9239), (0.5, 0.5, 0.7071), (0.6533, 0.6533, 0.3827), (0.7071, 0.7071, -4.371e-08), (0.6533, 0.6533, -0.3827), (0.5, 0.5, -0.7071), (0.2706, 0.2706, -0.9239), (0.3827, 1.485e-07, 0.9239), (0.7071, 1.634e-07, 0.7071), (0.9239, 1.634e-07, 0.3827), (1.0, 1.336e-07, -4.371e-08), (0.9239, 1.634e-07, -0.3827), (0.7071, 1.634e-07, -0.7071), (0.3827, 1.485e-07, -0.9239), (0.0, 1.51e-07, -0.9181), (0.2706, -0.2706, 0.9239), (0.5, -0.5, 0.7071), (0.6533, -0.6533, 0.3827), (0.7071, -0.7071, -4.371e-08), (0.6533, -0.6533, -0.3827), (0.5, -0.5, -0.7071), (0.2706, -0.2706, -0.9239), (1.244e-08, -0.3827, 0.9239), (1.244e-08, -0.7071, 0.7071), (4.224e-08, -0.9239, 0.3827), (1.244e-08, -1.0, -4.371e-08), (4.224e-08, -0.9239, -0.3827), (1.244e-08, -0.7071, -0.7071), (1.244e-08, -0.3827, -0.9239), (-0.2706, -0.2706, 0.9239), (-0.5, -0.5, 0.7071), (-0.6533, -0.6533, 0.3827), (-0.7071, -0.7071, -4.371e-08), (-0.6533, -0.6533, -0.3827), (-0.5, -0.5, -0.7071), (-0.2706, -0.2706, -0.9239), (-0.3827, 1.634e-07, 0.9239), (-0.7071, 1.634e-07, 0.7071), (-0.9239, 1.038e-07, 0.3827), (-1.0, 1.634e-07, -4.371e-08), (-0.9239, 1.038e-07, -0.3827), (-0.7071, 1.634e-07, -0.7071), (-0.3827, 1.634e-07, -0.9239), (-0.2706, 0.2706, 0.9239), (-0.5, 0.5, 0.7071), (-0.6533, 0.6533, 0.3827), (-0.7071, 0.7071, -4.371e-08), (-0.6533, 0.6533, -0.3827), (-0.5, 0.5, -0.7071), (-0.2706, 0.2706, -0.9239), (-2.462e-09, 0.3827, 0.9239), (-1.736e-08, 0.7071, 0.7071), (-4.717e-08, 0.9239, 0.3827), (-4.717e-08, 0.9239, -0.3827), (-1.736e-08, 0.7071, -0.7071), (-2.462e-09, 0.3827, -0.9239)], [], [(57, 56, 7, 8), (55, 0, 5, 6), (54, 53, 3, 4), (52, 1, 2), (16, 57, 8), (56, 55, 6, 7), (0, 54, 4, 5), (53, 52, 2, 3), (2, 1, 9), (16, 8, 15), (7, 6, 13, 14), (5, 4, 11, 12), (3, 2, 9, 10), (8, 7, 14, 15), (6, 5, 12, 13), (4, 3, 10, 11), (14, 13, 21, 22), (12, 11, 19, 20), (10, 9, 17, 18), (15, 14, 22, 23), (13, 12, 20, 21), (11, 10, 18, 19), (9, 1, 17), (16, 15, 23), (23, 22, 29, 30), (21, 20, 27, 28), (19, 18, 25, 26), (17, 1, 24), (16, 23, 30), (22, 21, 28, 29), (20, 19, 26, 27), (18, 17, 24, 25), (28, 27, 34, 35), (26, 25, 32, 33), (24, 1, 31), (16, 30, 37), (29, 28, 35, 36), (27, 26, 33, 34), (25, 24, 31, 32), (30, 29, 36, 37), (16, 37, 44), (36, 35, 42, 43), (34, 33, 40, 41), (32, 31, 38, 39), (37, 36, 43, 44), (35, 34, 41, 42), (33, 32, 39, 40), (31, 1, 38), (41, 40, 47, 48), (39, 38, 45, 46), (44, 43, 50, 51), (42, 41, 48, 49), (40, 39, 46, 47), (38, 1, 45), (16, 44, 51), (43, 42, 49, 50), (51, 50, 56, 57), (49, 48, 0, 55), (47, 46, 53, 54), (45, 1, 52), (16, 51, 57), (50, 49, 55, 56), (48, 47, 54, 0), (46, 45, 52, 53)])
_uv = me_sphere_002.uv_layers.new(name='UVMap')
_uv.uv.foreach_set('vector', [0.75, 0.125, 0.75, 0.25, 0.625, 0.25, 0.625, 0.125, 0.75, 0.375, 0.75, 0.5, 0.625, 0.5, 0.625, 0.375, 0.75, 0.625, 0.75, 0.75, 0.625, 0.75, 0.625, 0.625, 0.75, 0.875, 0.6875, 1.0, 0.625, 0.875, 0.6875, 0.0, 0.75, 0.125, 0.625, 0.125, 0.75, 0.25, 0.75, 0.375, 0.625, 0.375, 0.625, 0.25, 0.75, 0.5, 0.75, 0.625, 0.625, 0.625, 0.625, 0.5, 0.75, 0.75, 0.75, 0.875, 0.625, 0.875, 0.625, 0.75, 0.625, 0.875, 0.5625, 1.0, 0.5, 0.875, 0.5625, 0.0, 0.625, 0.125, 0.5, 0.125, 0.625, 0.25, 0.625, 0.375, 0.5, 0.375, 0.5, 0.25, 0.625, 0.5, 0.625, 0.625, 0.5, 0.625, 0.5, 0.5, 0.625, 0.75, 0.625, 0.875, 0.5, 0.875, 0.5, 0.75, 0.625, 0.125, 0.625, 0.25, 0.5, 0.25, 0.5, 0.125, 0.625, 0.375, 0.625, 0.5, 0.5, 0.5, 0.5, 0.375, 0.625, 0.625, 0.625, 0.75, 0.5, 0.75, 0.5, 0.625, 0.5, 0.25, 0.5, 0.375, 0.375, 0.375, 0.375, 0.25, 0.5, 0.5, 0.5, 0.625, 0.375, 0.625, 0.375, 0.5, 0.5, 0.75, 0.5, 0.875, 0.375, 0.875, 0.375, 0.75, 0.5, 0.125, 0.5, 0.25, 0.375, 0.25, 0.375, 0.125, 0.5, 0.375, 0.5, 0.5, 0.375, 0.5, 0.375, 0.375, 0.5, 0.625, 0.5, 0.75, 0.375, 0.75, 0.375, 0.625, 0.5, 0.875, 0.4375, 1.0, 0.375, 0.875, 0.4375, 0.0, 0.5, 0.125, 0.375, 0.125, 0.375, 0.125, 0.375, 0.25, 0.25, 0.25, 0.25, 0.125, 0.375, 0.375, 0.375, 0.5, 0.25, 0.5, 0.25, 0.375, 0.375, 0.625, 0.375, 0.75, 0.25, 0.75, 0.25, 0.625, 0.375, 0.875, 0.3125, 1.0, 0.25, 0.875, 0.3125, 0.0, 0.375, 0.125, 0.25, 0.125, 0.375, 0.25, 0.375, 0.375, 0.25, 0.375, 0.25, 0.25, 0.375, 0.5, 0.375, 0.625, 0.25, 0.625, 0.25, 0.5, 0.375, 0.75, 0.375, 0.875, 0.25, 0.875, 0.25, 0.75, 0.25, 0.375, 0.25, 0.5, 0.125, 0.5, 0.125, 0.375, 0.25, 0.625, 0.25, 0.75, 0.125, 0.75, 0.125, 0.625, 0.25, 0.875, 0.1875, 1.0, 0.125, 0.875, 0.1875, 0.0, 0.25, 0.125, 0.125, 0.125, 0.25, 0.25, 0.25, 0.375, 0.125, 0.375, 0.125, 0.25, 0.25, 0.5, 0.25, 0.625, 0.125, 0.625, 0.125, 0.5, 0.25, 0.75, 0.25, 0.875, 0.125, 0.875, 0.125, 0.75, 0.25, 0.125, 0.25, 0.25, 0.125, 0.25, 0.125, 0.125, 0.0625, 0.0, 0.125, 0.125, 0.0, 0.125, 0.125, 0.25, 0.125, 0.375, 0.0, 0.375, 0.0, 0.25, 0.125, 0.5, 0.125, 0.625, 0.0, 0.625, 0.0, 0.5, 0.125, 0.75, 0.125, 0.875, 0.0, 0.875, 0.0, 0.75, 0.125, 0.125, 0.125, 0.25, 0.0, 0.25, 0.0, 0.125, 0.125, 0.375, 0.125, 0.5, 0.0, 0.5, 0.0, 0.375, 0.125, 0.625, 0.125, 0.75, 0.0, 0.75, 0.0, 0.625, 0.125, 0.875, 0.0625, 1.0, 0.0, 0.875, 1.0, 0.5, 1.0, 0.625, 0.875, 0.625, 0.875, 0.5, 1.0, 0.75, 1.0, 0.875, 0.875, 0.875, 0.875, 0.75, 1.0, 0.125, 1.0, 0.25, 0.875, 0.25, 0.875, 0.125, 1.0, 0.375, 1.0, 0.5, 0.875, 0.5, 0.875, 0.375, 1.0, 0.625, 1.0, 0.75, 0.875, 0.75, 0.875, 0.625, 1.0, 0.875, 0.9375, 1.0, 0.875, 0.875, 0.9375, 0.0, 1.0, 0.125, 0.875, 0.125, 1.0, 0.25, 1.0, 0.375, 0.875, 0.375, 0.875, 0.25, 0.875, 0.125, 0.875, 0.25, 0.75, 0.25, 0.75, 0.125, 0.875, 0.375, 0.875, 0.5, 0.75, 0.5, 0.75, 0.375, 0.875, 0.625, 0.875, 0.75, 0.75, 0.75, 0.75, 0.625, 0.875, 0.875, 0.8125, 1.0, 0.75, 0.875, 0.8125, 0.0, 0.875, 0.125, 0.75, 0.125, 0.875, 0.25, 0.875, 0.375, 0.75, 0.375, 0.75, 0.25, 0.875, 0.5, 0.875, 0.625, 0.75, 0.625, 0.75, 0.5, 0.875, 0.75, 0.875, 0.875, 0.75, 0.875, 0.75, 0.75])
me_sphere_002.materials.append(mat_tomate_unreif)
me_sphere_002.use_remesh_fix_poles = True
me_sphere_002.use_remesh_preserve_attributes = False
me_sphere_002.use_mirror_vertex_groups = False
me_sphere_002.update()
me_cube_008 = bpy.data.meshes.new('Cube.008')
me_cube_008.from_pydata([(-0.8499, -0.6044, -1.0), (-0.7554, -0.6044, 0.7377), (-0.8499, 0.6044, -1.0), (-0.7554, 0.6044, 0.7377), (-0.2, 1.0, -1.921), (-0.6, 1.0, -1.405), (-0.6, 0.6044, 1.359), (-0.2, 0.6044, 2.293), (-0.6, -1.0, -1.405), (-0.2, -1.0, -1.921), (-0.2, -0.6044, 2.293), (-0.6, -0.6044, 1.359), (-1.0, -0.6044, -0.6), (-1.329, -0.6044, 0.2306), (-1.0, -0.6044, 0.2), (-1.099, -0.6044, 0.7873), (-1.099, 0.6044, 0.7873), (-1.0, 0.6044, 0.2), (-1.329, 0.6044, 0.2306), (-1.0, 0.6044, -0.6), (-0.2, -1.0, 0.6), (-0.2, -1.0, 0.2), (-0.2, -1.0, -0.2), (-0.2, -1.0, -0.6), (-0.6, -1.0, 0.6), (-0.6, -1.0, 0.2), (-0.6, -1.0, -0.2), (-0.6, -1.0, -0.6), (-0.6, 1.0, 0.6), (-0.6, 1.0, 0.2), (-0.6, 1.0, -0.2), (-0.6, 1.0, -0.6), (-0.2, 1.0, 0.6), (-0.2, 1.0, 0.2), (-0.2, 1.0, -0.2), (-0.2, 1.0, -0.6), (-1.877e-08, 0.701, -1.921), (2.889e-08, 0.1652, 2.476), (-2.622e-08, -0.701, -1.921), (2.438e-08, -0.1652, 2.476), (-4.015e-09, 0.701, -0.6), (4.552e-10, 0.701, -0.2), (4.926e-09, 0.701, 0.2), (9.396e-09, 0.701, 0.6), (-1.147e-08, -0.701, -0.6), (-6.995e-09, -0.701, -0.2), (-2.525e-09, -0.701, 0.2), (1.945e-09, -0.701, 0.6)], [], [(1, 16, 15), (24, 1, 15), (3, 11, 6), (37, 10, 39), (6, 10, 7), (5, 0, 2), (4, 8, 5), (47, 10, 20), (20, 11, 24), (3, 28, 16), (6, 32, 28), (5, 35, 4), (30, 35, 31), (29, 34, 30), (28, 33, 29), (2, 31, 5), (19, 30, 31), (17, 30, 18), (17, 28, 29), (23, 8, 9), (22, 27, 23), (21, 26, 22), (20, 25, 21), (44, 9, 38), (45, 23, 44), (46, 22, 45), (47, 21, 46), (27, 0, 8), (26, 12, 27), (26, 14, 13), (24, 14, 25), (12, 2, 0), (13, 19, 12), (14, 18, 13), (15, 17, 14), (32, 42, 33), (33, 41, 34), (34, 40, 35), (35, 36, 4), (7, 43, 32), (36, 9, 4), (1, 3, 16), (24, 11, 1), (3, 1, 11), (37, 7, 10), (6, 11, 10), (5, 8, 0), (4, 9, 8), (47, 39, 10), (20, 10, 11), (3, 6, 28), (6, 7, 32), (5, 31, 35), (30, 34, 35), (29, 33, 34), (28, 32, 33), (2, 19, 31), (19, 18, 30), (17, 29, 30), (17, 16, 28), (23, 27, 8), (22, 26, 27), (21, 25, 26), (20, 24, 25), (44, 23, 9), (45, 22, 23), (46, 21, 22), (47, 20, 21), (27, 12, 0), (26, 13, 12), (26, 25, 14), (24, 15, 14), (12, 19, 2), (13, 18, 19), (14, 17, 18), (15, 16, 17), (32, 43, 42), (33, 42, 41), (34, 41, 40), (35, 40, 36), (7, 37, 43), (36, 38, 9)])
_uv = me_cube_008.uv_layers.new(name='UVMap')
_uv.uv.foreach_set('vector', [0.625, 0.0, 0.575, 0.25, 0.575, 0.0, 0.575, 0.95, 0.625, 1.0, 0.575, 1.0, 0.875, 0.5, 0.825, 0.75, 0.825, 0.5, 0.75, 0.5, 0.775, 0.75, 0.75, 0.75, 0.825, 0.5, 0.775, 0.75, 0.775, 0.5, 0.175, 0.5, 0.125, 0.75, 0.125, 0.5, 0.225, 0.5, 0.175, 0.75, 0.175, 0.5, 0.575, 0.875, 0.625, 0.9, 0.575, 0.9, 0.575, 0.9, 0.625, 0.95, 0.575, 0.95, 0.625, 0.25, 0.575, 0.3, 0.575, 0.25, 0.625, 0.3, 0.575, 0.35, 0.575, 0.3, 0.375, 0.3, 0.425, 0.35, 0.375, 0.35, 0.475, 0.3, 0.425, 0.35, 0.425, 0.3, 0.525, 0.3, 0.475, 0.35, 0.475, 0.3, 0.575, 0.3, 0.525, 0.35, 0.525, 0.3, 0.375, 0.25, 0.425, 0.3, 0.375, 0.3, 0.425, 0.25, 0.475, 0.3, 0.425, 0.3, 0.525, 0.25, 0.475, 0.3, 0.475, 0.25, 0.525, 0.25, 0.575, 0.3, 0.525, 0.3, 0.425, 0.9, 0.375, 0.95, 0.375, 0.9, 0.475, 0.9, 0.425, 0.95, 0.425, 0.9, 0.525, 0.9, 0.475, 0.95, 0.475, 0.9, 0.575, 0.9, 0.525, 0.95, 0.525, 0.9, 0.425, 0.875, 0.375, 0.9, 0.375, 0.875, 0.475, 0.875, 0.425, 0.9, 0.425, 0.875, 0.525, 0.875, 0.475, 0.9, 0.475, 0.875, 0.575, 0.875, 0.525, 0.9, 0.525, 0.875, 0.425, 0.95, 0.375, 1.0, 0.375, 0.95, 0.475, 0.95, 0.425, 1.0, 0.425, 0.95, 0.475, 0.95, 0.525, 1.0, 0.475, 1.0, 0.575, 0.95, 0.525, 1.0, 0.525, 0.95, 0.425, 0.0, 0.375, 0.25, 0.375, 0.0, 0.475, 0.0, 0.425, 0.25, 0.425, 0.0, 0.525, 0.0, 0.475, 0.25, 0.475, 0.0, 0.575, 0.0, 0.525, 0.25, 0.525, 0.0, 0.575, 0.35, 0.525, 0.375, 0.525, 0.35, 0.525, 0.35, 0.475, 0.375, 0.475, 0.35, 0.475, 0.35, 0.425, 0.375, 0.425, 0.35, 0.425, 0.35, 0.375, 0.375, 0.375, 0.35, 0.625, 0.35, 0.575, 0.375, 0.575, 0.35, 0.25, 0.5, 0.225, 0.75, 0.225, 0.5, 0.625, 0.0, 0.625, 0.25, 0.575, 0.25, 0.575, 0.95, 0.625, 0.95, 0.625, 1.0, 0.875, 0.5, 0.875, 0.75, 0.825, 0.75, 0.75, 0.5, 0.775, 0.5, 0.775, 0.75, 0.825, 0.5, 0.825, 0.75, 0.775, 0.75, 0.175, 0.5, 0.175, 0.75, 0.125, 0.75, 0.225, 0.5, 0.225, 0.75, 0.175, 0.75, 0.575, 0.875, 0.625, 0.875, 0.625, 0.9, 0.575, 0.9, 0.625, 0.9, 0.625, 0.95, 0.625, 0.25, 0.625, 0.3, 0.575, 0.3, 0.625, 0.3, 0.625, 0.35, 0.575, 0.35, 0.375, 0.3, 0.425, 0.3, 0.425, 0.35, 0.475, 0.3, 0.475, 0.35, 0.425, 0.35, 0.525, 0.3, 0.525, 0.35, 0.475, 0.35, 0.575, 0.3, 0.575, 0.35, 0.525, 0.35, 0.375, 0.25, 0.425, 0.25, 0.425, 0.3, 0.425, 0.25, 0.475, 0.25, 0.475, 0.3, 0.525, 0.25, 0.525, 0.3, 0.475, 0.3, 0.525, 0.25, 0.575, 0.25, 0.575, 0.3, 0.425, 0.9, 0.425, 0.95, 0.375, 0.95, 0.475, 0.9, 0.475, 0.95, 0.425, 0.95, 0.525, 0.9, 0.525, 0.95, 0.475, 0.95, 0.575, 0.9, 0.575, 0.95, 0.525, 0.95, 0.425, 0.875, 0.425, 0.9, 0.375, 0.9, 0.475, 0.875, 0.475, 0.9, 0.425, 0.9, 0.525, 0.875, 0.525, 0.9, 0.475, 0.9, 0.575, 0.875, 0.575, 0.9, 0.525, 0.9, 0.425, 0.95, 0.425, 1.0, 0.375, 1.0, 0.475, 0.95, 0.475, 1.0, 0.425, 1.0, 0.475, 0.95, 0.525, 0.95, 0.525, 1.0, 0.575, 0.95, 0.575, 1.0, 0.525, 1.0, 0.425, 0.0, 0.425, 0.25, 0.375, 0.25, 0.475, 0.0, 0.475, 0.25, 0.425, 0.25, 0.525, 0.0, 0.525, 0.25, 0.475, 0.25, 0.575, 0.0, 0.575, 0.25, 0.525, 0.25, 0.575, 0.35, 0.575, 0.375, 0.525, 0.375, 0.525, 0.35, 0.525, 0.375, 0.475, 0.375, 0.475, 0.35, 0.475, 0.375, 0.425, 0.375, 0.425, 0.35, 0.425, 0.375, 0.375, 0.375, 0.625, 0.35, 0.625, 0.375, 0.575, 0.375, 0.25, 0.5, 0.25, 0.75, 0.225, 0.75])
me_cube_008.materials.append(mat_plant)
me_cube_008.use_remesh_fix_poles = True
me_cube_008.use_remesh_preserve_attributes = False
me_cube_008.use_mirror_vertex_groups = False
me_cube_008.update()

# ---- curves / text
cu_beziercurve = bpy.data.curves.new('BezierCurve', 'CURVE')
cu_beziercurve.dimensions = '3D'
_sp = cu_beziercurve.splines.new('BEZIER'); _sp.bezier_points.add(2)
_sp.bezier_points.foreach_set('co', [0.3875, -0.2105, 0.0, -0.7737, -0.1112, 8.113, 0.5041, -0.4349, 11.08])
_sp.bezier_points.foreach_set('handle_left', [0.3645, -0.6956, -0.5139, -0.9064, 0.134, 7.792, 0.1427, -0.9828, 10.32])
_sp.bezier_points.foreach_set('handle_right', [0.4241, 0.5609, 0.8171, -0.57, -0.4877, 8.607, 1.026, 0.3563, 12.17])
for _p, _l, _r in zip(_sp.bezier_points, ['ALIGNED', 'ALIGNED', 'ALIGNED'], ['ALIGNED', 'ALIGNED', 'ALIGNED']): _p.handle_left_type = _l; _p.handle_right_type = _r
_sp.order_u = 0
_sp.order_v = 0
cu_beziercurve.use_path = True
cu_beziercurve.use_path_clamp = True
cu_beziercurve.fill_mode = 'FULL'

# ---- objects
ob_cylinder = bpy.data.objects.new('Cylinder', me_cylinder)
ob_cube_001 = bpy.data.objects.new('Cube.001', me_cube_005)
ob_cube_002 = bpy.data.objects.new('Cube.002', me_cube_006)
ob_cylinder_001 = bpy.data.objects.new('Cylinder.001', me_cylinder_001)
ob_beziercurve = bpy.data.objects.new('BezierCurve', cu_beziercurve)
ob_cube_003 = bpy.data.objects.new('Cube.003', me_cube_001)
ob_cube_004 = bpy.data.objects.new('Cube.004', me_cube_002)
ob_cylinder_002 = bpy.data.objects.new('Cylinder.002', me_cylinder_002)
ob_cylinder_003 = bpy.data.objects.new('Cylinder.003', me_cylinder_003)
ob_sphere = bpy.data.objects.new('Sphere', me_sphere)
ob_cube_005 = bpy.data.objects.new('Cube.005', me_cube_003)
ob_sphere_001 = bpy.data.objects.new('Sphere.001', me_sphere_001)
ob_cube_006 = bpy.data.objects.new('Cube.006', me_cube_004)
ob_cube_007 = bpy.data.objects.new('Cube.007', me_cube_007)
ob_cylinder_004 = bpy.data.objects.new('Cylinder.004', me_cylinder_004)
ob_sphere_002 = bpy.data.objects.new('Sphere.002', me_sphere_002)
ob_cube_008 = bpy.data.objects.new('Cube.008', me_cube_008)

# ---- transforms, parenting, visibility, modifiers, constraints
ob_cylinder.location = (-0.3309, -0.0481, -0.4177)
ob_cylinder.scale = (0.2201, 0.2201, 0.2201)
ob_cylinder.lineart.crease_threshold = 0.0
ob_cube_001.location = (-1.594, -0.05921, 9.208)
ob_cube_001.rotation_euler = (-0.6311, -0.0621, -5.036)
ob_cube_001.scale = (0.5234, 0.0864, 0.5234)
ob_cube_001.lineart.crease_threshold = 0.0
_m = ob_cube_001.modifiers.new('Mirror', 'MIRROR')
ob_cube_002.location = (-0.3439, 1.164, 6.018)
ob_cube_002.rotation_euler = (1.024, -0.0673, 2.802)
ob_cube_002.scale = (0.5234, 0.0864, 0.5234)
ob_cube_002.lineart.crease_threshold = 0.0
_m = ob_cube_002.modifiers.new('Mirror', 'MIRROR')
ob_cylinder_001.location = (-0.3309, -0.0481, -0.4177)
ob_cylinder_001.scale = (0.2201, 0.2201, 0.2201)
ob_cylinder_001.lineart.crease_threshold = 0.0
_m = ob_cylinder_001.modifiers.new('Array', 'ARRAY')
_m.count = 8
_m.constant_offset_displace = (0.0, 0.0, 0.0)
_m.relative_offset_displace = (0.0, 0.0, 1.0)
_m = ob_cylinder_001.modifiers.new('Curve', 'CURVE')
_m.object = ob_beziercurve
_m.deform_axis = 'POS_Z'
ob_beziercurve.location = (0.0, 0.0, 0.0)
ob_beziercurve.lineart.crease_threshold = 0.0
ob_cube_003.location = (0.193, -1.183, 11.05)
ob_cube_003.rotation_euler = (-0.5905, -0.253, -2.874)
ob_cube_003.scale = (0.5234, 0.0864, 0.5234)
ob_cube_003.lineart.crease_threshold = 0.0
_m = ob_cube_003.modifiers.new('Mirror', 'MIRROR')
ob_cube_004.location = (-1.647, 0.8245, 6.083)
ob_cube_004.rotation_euler = (1.018, -0.03869, 10.34)
ob_cube_004.scale = (0.5234, 0.0864, 0.5234)
ob_cube_004.lineart.crease_threshold = 0.0
_m = ob_cube_004.modifiers.new('Mirror', 'MIRROR')
ob_cylinder_002.location = (-0.798, -0.5938, 9.236)
ob_cylinder_002.rotation_euler = (0.59, -0.5943, 0.0)
ob_cylinder_002.scale = (0.1669, 0.1669, 0.1669)
ob_cylinder_002.lineart.crease_threshold = 0.0
ob_cylinder_003.location = (-0.6727, 0.04842, 6.672)
ob_cylinder_003.rotation_euler = (0.59, -0.5943, -3.531)
ob_cylinder_003.scale = (0.1669, 0.1669, 0.1669)
ob_cylinder_003.lineart.crease_threshold = 0.0
ob_sphere.location = (0.7003, 0.8432, 6.514)
ob_sphere.scale = (0.707, 0.707, 0.707)
ob_sphere.lineart.crease_threshold = 0.0
ob_cube_005.location = (1.256, 0.8422, 7.149)
ob_cube_005.rotation_euler = (1.841, -0.3977, 1.459)
ob_cube_005.scale = (0.3111, 0.05135, 0.3111)
ob_cube_005.lineart.crease_threshold = 0.0
_m = ob_cube_005.modifiers.new('Mirror', 'MIRROR')
ob_sphere_001.location = (-1.809, -1.919, 9.126)
ob_sphere_001.scale = (0.6266, 0.6266, 0.6266)
ob_sphere_001.lineart.crease_threshold = 0.0
ob_cube_006.location = (-2.192, -2.097, 9.932)
ob_cube_006.rotation_euler = (1.081, 0.0442, -1.095)
ob_cube_006.scale = (0.3111, 0.05135, 0.3111)
ob_cube_006.lineart.crease_threshold = 0.0
_m = ob_cube_006.modifiers.new('Mirror', 'MIRROR')
ob_cube_007.location = (-1.697, -2.432, 9.739)
ob_cube_007.rotation_euler = (1.414, 0.1035, -0.161)
ob_cube_007.scale = (0.3111, 0.05135, 0.3111)
ob_cube_007.lineart.crease_threshold = 0.0
_m = ob_cube_007.modifiers.new('Mirror', 'MIRROR')
ob_cylinder_004.location = (-1.057, -0.1658, 6.772)
ob_cylinder_004.rotation_euler = (0.59, -0.5943, -4.917)
ob_cylinder_004.scale = (0.1669, 0.1669, 0.1669)
ob_cylinder_004.lineart.crease_threshold = 0.0
ob_sphere_002.location = (-0.02376, -1.37, 6.614)
ob_sphere_002.rotation_euler = (0.0, -0.0, -1.386)
ob_sphere_002.scale = (0.707, 0.707, 0.707)
ob_sphere_002.lineart.crease_threshold = 0.0
ob_cube_008.location = (0.07735, -1.916, 7.249)
ob_cube_008.rotation_euler = (1.841, -0.3977, 0.07247)
ob_cube_008.scale = (0.3111, 0.05135, 0.3111)
ob_cube_008.lineart.crease_threshold = 0.0
_m = ob_cube_008.modifiers.new('Mirror', 'MIRROR')

# ---- collection membership
col_collection.objects.link(ob_cylinder)
col_collection.objects.link(ob_cube_001)
col_collection.objects.link(ob_cube_002)
col_collection.objects.link(ob_cylinder_001)
col_collection.objects.link(ob_beziercurve)
col_collection.objects.link(ob_cube_003)
col_collection.objects.link(ob_cube_004)
col_collection.objects.link(ob_cylinder_002)
col_collection.objects.link(ob_cylinder_003)
col_collection.objects.link(ob_sphere)
col_collection.objects.link(ob_cube_005)
col_collection.objects.link(ob_sphere_001)
col_collection.objects.link(ob_cube_006)
col_collection.objects.link(ob_cube_007)
col_collection.objects.link(ob_cylinder_004)
col_collection.objects.link(ob_sphere_002)
col_collection.objects.link(ob_cube_008)

# ---- scene / render settings (as saved in the file)
scene.frame_start = 1; scene.frame_end = 250; scene.frame_set(22)
scene.render.engine = 'BLENDER_EEVEE_NEXT'
scene.cycles.use_denoising = False
scene.cycles.samples = 128
scene.cycles.sampling_pattern = 'TABULATED_SOBOL'
scene.cycles.use_adaptive_sampling = False
scene.cycles.use_light_tree = False
scene.view_settings.view_transform = 'Filmic'
bpy.context.view_layer.update()

# ---- added for rendering (the .blend has no active camera and no usable light): camera, sun
cam_auto = bpy.data.cameras.new('AutoCamera')
cam_auto.lens = 50.0
cam_auto.sensor_width = 36.0
cam_auto.clip_end = 1000.0
ob_auto_camera = bpy.data.objects.new('AutoCamera', cam_auto)
scene.collection.objects.link(ob_auto_camera)
ob_auto_camera.location = (14.7671, -18.6815, 18.487)
ob_auto_camera.rotation_euler = (1.09748, -7.21219e-08, 0.694738)
scene.camera = ob_auto_camera
light_auto_sun = bpy.data.lights.new('AutoSun', 'SUN')
light_auto_sun.energy = 3.0
light_auto_sun.angle = 0.0523599
ob_auto_sun = bpy.data.objects.new('AutoSun', light_auto_sun)
scene.collection.objects.link(ob_auto_sun)
ob_auto_sun.rotation_euler = (0.872665, 0.174533, 0.523599)
bpy.context.view_layer.update()
